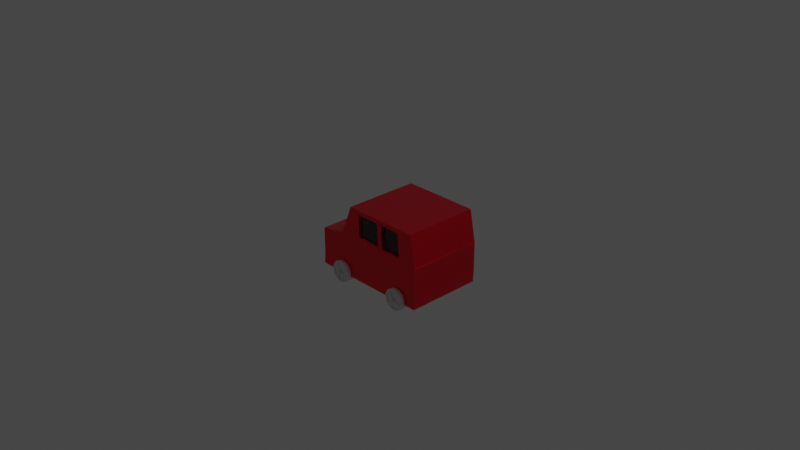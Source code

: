 # Source: car.blend  (saved by Blender 2.91.10; exported with 4.5.12 LTS)
import bpy
from mathutils import Matrix  # noqa: F401  (used for matrix-valued properties, if any)

bpy.ops.wm.read_factory_settings(use_empty=True)
scene = bpy.context.scene
scene.name = 'Scene'

# ---- collections
col_collection = bpy.data.collections.new('Collection'); scene.collection.children.link(col_collection)

# ---- materials (node trees are filled in below, after node groups)
mat_material = bpy.data.materials.new('Material')
mat_material.alpha_threshold = 0.0
mat_material.use_transparent_shadow = False
mat_material.line_color = (0.0, 0.0, 0.0, 1.0)
mat_glass = bpy.data.materials.new('Glass')
mat_glass.use_transparent_shadow = False

# ---- material node trees
mat_material.use_nodes = True; mat_material.node_tree.nodes.clear()
_N = mat_material.node_tree.nodes; _L = mat_material.node_tree.links
n0 = _N.new('ShaderNodeOutputMaterial'); n0.name = 'Material Output'; n0.location = (733, 300)
n1 = _N.new('ShaderNodeBsdfPrincipled'); n1.name = 'Principled BSDF'; n1.location = (443, 300)
n1.distribution = 'GGX'
n1.subsurface_method = 'BURLEY'
n1.inputs[1].default_value = 1.0
n1.inputs[2].default_value = 0.4
n1.inputs[3].default_value = 1.45
n1.inputs[19].default_value = 0.25
n1.inputs[27].default_value = (0.0, 0.0, 0.0, 1.0)
n1.inputs[28].default_value = 1.0
n2 = _N.new('ShaderNodeTexVoronoi'); n2.name = 'Voronoi Texture.001'; n2.location = (-226, -116)
n2.inputs[2].default_value = 1000.0
n3 = _N.new('ShaderNodeValToRGB'); n3.name = 'ColorRamp'; n3.location = (-19, 200)
while len(n3.color_ramp.elements) > 1: n3.color_ramp.elements.remove(n3.color_ramp.elements[-1])
n3.color_ramp.elements[0].position = 0.0; n3.color_ramp.elements[0].color = (1.0, 0.0, 0.0, 1.0)
_e = n3.color_ramp.elements.new(1.0); _e.color = (1.0, 0.007925, 0.06286, 1.0)
n4 = _N.new('ShaderNodeValToRGB'); n4.name = 'ColorRamp.001'; n4.location = (84, -52)
while len(n4.color_ramp.elements) > 1: n4.color_ramp.elements.remove(n4.color_ramp.elements[-1])
n4.color_ramp.elements[0].position = 0.0; n4.color_ramp.elements[0].color = (0.0, 0.0, 0.0, 1.0)
_e = n4.color_ramp.elements.new(1.0); _e.color = (1.0, 1.0, 1.0, 1.0)
n5 = _N.new('ShaderNodeLayerWeight'); n5.name = 'Layer Weight'; n5.location = (-275, 196)
_L.new(n1.outputs[0], n0.inputs[0])
_L.new(n3.outputs[0], n1.inputs[0])
_L.new(n2.outputs[1], n4.inputs[0])
_L.new(n5.outputs[1], n3.inputs[0])
n0.is_active_output = True
mat_glass.use_nodes = True; mat_glass.node_tree.nodes.clear()
_N = mat_glass.node_tree.nodes; _L = mat_glass.node_tree.links
n0 = _N.new('ShaderNodeOutputMaterial'); n0.name = 'Material Output'; n0.location = (231, 196)
n1 = _N.new('ShaderNodeBsdfGlass'); n1.name = 'Glass BSDF'; n1.location = (-40, 216)
n1.distribution = 'BECKMANN'
n1.inputs[1].default_value = 0.002
n1.inputs[2].default_value = 1.45
_L.new(n1.outputs[0], n0.inputs[0])
n0.is_active_output = True

# ---- world
world_world = bpy.data.worlds.new('World'); scene.world = world_world
world_world.use_nodes = True; world_world.node_tree.nodes.clear()
_N = world_world.node_tree.nodes; _L = world_world.node_tree.links
n0 = _N.new('ShaderNodeOutputWorld'); n0.name = 'World Output'; n0.location = (300, 300)
n1 = _N.new('ShaderNodeBackground'); n1.name = 'Background'; n1.location = (10, 300)
n1.inputs[0].default_value = (0.05088, 0.05088, 0.05088, 1.0)
_L.new(n1.outputs[0], n0.inputs[0])
n0.is_active_output = True
world_world.color = (0.05088, 0.05088, 0.05088)
world_world.use_sun_shadow = False
world_world.sun_shadow_jitter_overblur = 0.0

# ---- cameras
cam_camera = bpy.data.cameras.new('Camera')
cam_camera.clip_end = 100.0
cam_camera.ortho_scale = 7.314

# ---- lights
light_light = bpy.data.lights.new('Light', 'POINT')
light_light.transmission_factor = 0.0
light_light.energy = 1000.0
light_light.shadow_soft_size = 0.1
light_light.shadow_maximum_resolution = 0.006
light_light.use_absolute_resolution = True

# ---- meshes
me_cube = bpy.data.meshes.new('Cube')
me_cube.from_pydata([(0.8339, 1.0, 0.3977), (0.9217, 1.0, -0.3919), (0.8249, -1.0, 0.4101), (0.9109, -1.0, -0.4051), (-0.3396, 1.0, 0.3977), (-0.517, 1.0, -0.3662), (-0.3315, -1.0, 0.4101), (-0.5051, -1.0, -0.3797), (-1.0, 1.0, -1.574), (-1.0, -1.0, -1.574), (1.0, 1.0, -1.574), (1.0, -1.0, -1.574), (-1.04, 1.0, -0.6327), (-1.04, -1.0, -0.6327), (-1.04, 1.0, -1.562), (-1.04, -1.0, -1.562), (1.002, -1.0, -0.5161), (1.002, 1.0, -0.5161), (1.002, -1.0, -1.574), (1.002, 1.0, -1.574), (-1.012, 1.0, -1.919), (-1.012, -1.0, -1.919), (0.9876, 1.0, -1.919), (0.9876, -1.0, -1.919), (-1.053, 1.0, -1.907), (-1.053, -1.0, -1.907), (0.6138, 1.0, 0.3977), (1.0, 1.0, -0.5161), (-0.5954, 0.9599, -0.4481), (0.8985, 1.0, 0.5498), (-0.4058, 0.9599, 0.5105), (-0.5954, -0.9599, -0.4481), (-0.4058, -0.9599, 0.5105), (0.8985, -1.0, 0.5498), (1.0, -1.0, -0.5161), (0.628, 1.0, -0.3867), (-0.2684, 1.0, 0.3977), (-0.2697, 1.0, -0.3706), (0.1727, 1.0, 0.3977), (0.1792, 1.0, -0.3786), (0.1415, 1.0, -0.378), (0.2071, 1.0, -0.3791), (0.2054, 1.0, 0.3977), (0.1399, 1.0, 0.3977), (0.2054, 0.9047, 0.3977), (0.6138, 0.9047, 0.3977), (0.628, 0.9047, -0.3867), (0.1415, 0.9047, -0.378), (-0.2697, 0.9047, -0.3706), (-0.2684, 0.9047, 0.3977), (0.2071, 0.9047, -0.3791), (0.1399, 0.9047, 0.3977), (0.2054, 0.9609, 0.3977), (0.6138, 0.9609, 0.3977), (0.628, 0.9609, -0.3867), (0.1415, 0.9609, -0.378), (-0.2697, 0.9609, -0.3706), (-0.2684, 0.9609, 0.3977), (0.2071, 0.9609, -0.3791), (0.1399, 0.9609, 0.3977), (-0.6032, 1.0, -0.4874), (-0.6032, -1.0, -0.4874), (-0.398, -1.0, 0.5498), (-0.398, 1.0, 0.5498), (-0.6032, 1.0, -0.4874), (-0.6032, -1.0, -0.4874), (-0.398, -1.0, 0.5498), (-0.398, 1.0, 0.5498), (-0.5662, 0.9599, -0.4721), (-0.5662, -0.9599, -0.4721), (-0.3766, -0.9599, 0.4866), (-0.3766, 0.9599, 0.4866), (0.6381, -1.0, 0.4101), (0.6678, -1.0, -0.3994), (-0.2202, -1.0, 0.4101), (-0.2043, -1.0, -0.3851), (0.1737, -1.0, 0.4101), (0.1965, -1.0, -0.3923), (0.2138, -1.0, -0.3918), (0.1962, -1.0, 0.4101), (0.2804, -1.0, 0.4101), (0.2989, -1.0, -0.3929), (0.2989, -0.9386, -0.3929), (0.6678, -0.9386, -0.3994), (0.6381, -0.9386, 0.4101), (0.1962, -0.9386, 0.4101), (-0.2202, -0.9386, 0.4101), (-0.2043, -0.9386, -0.3851), (0.2138, -0.9386, -0.3918), (0.2804, -0.9386, 0.4101)], [], [(29, 63, 62, 33), (3, 2, 72, 73), (32, 30, 71, 70), (60, 27, 10, 8), (27, 29, 33, 34), (5, 4, 36, 37), (11, 9, 21, 23), (34, 61, 9, 11), (9, 61, 13, 15), (10, 27, 17, 19), (13, 12, 14, 15), (9, 15, 25, 21), (60, 8, 14, 12), (61, 60, 12, 13), (17, 16, 18, 19), (34, 11, 18, 16), (11, 10, 19, 18), (27, 34, 16, 17), (20, 22, 23, 21), (20, 21, 25, 24), (15, 14, 24, 25), (14, 8, 20, 24), (10, 11, 23, 22), (8, 10, 22, 20), (5, 37, 40, 39, 41, 35, 1, 27, 60), (1, 0, 29, 27), (4, 5, 60, 63), (0, 26, 42, 38, 43, 36, 4, 63, 29), (7, 6, 62, 61), (2, 3, 34, 33), (6, 74, 79, 76, 80, 72, 2, 33, 62), (3, 73, 81, 77, 78, 75, 7, 61, 34), (35, 26, 0, 1), (46, 50, 58, 54), (36, 43, 51, 49), (40, 43, 38, 42, 41, 39), (43, 40, 47, 51), (50, 44, 52, 58), (35, 41, 50, 46), (42, 26, 45, 44), (37, 36, 49, 48), (41, 42, 44, 50), (26, 35, 46, 45), (40, 37, 48, 47), (47, 48, 56, 55), (44, 45, 53, 52), (51, 47, 55, 59), (49, 51, 59, 57), (48, 49, 57, 56), (45, 46, 54, 53), (65, 64, 60, 61), (66, 65, 61, 62), (64, 67, 63, 60), (67, 66, 62, 63), (31, 28, 64, 65), (32, 31, 65, 66), (28, 30, 67, 64), (30, 32, 66, 67), (31, 32, 70, 69), (30, 28, 68, 71), (28, 31, 69, 68), (79, 74, 86, 85), (75, 74, 6, 7), (74, 75, 87, 86), (81, 80, 76, 79, 78, 77), (81, 73, 83, 82), (78, 79, 85, 88), (75, 78, 88, 87), (80, 81, 82, 89), (73, 72, 84, 83), (72, 80, 89, 84)])
_uv = me_cube.uv_layers.new(name='UVMap')
_uv.uv.foreach_set('vector', [0.625, 0.5, 0.875, 0.5, 0.875, 0.75, 0.625, 0.75, 0.3941, 0.7632, 0.6059, 0.7649, 0.6059, 0.8139, 0.3941, 0.8127, 0.6155, 0.005008, 0.6155, 0.245, 0.6155, 0.245, 0.6155, 0.005008, 0.375, 0.25, 0.375, 0.5, 0.375, 0.5, 0.375, 0.25, 0.375, 0.5, 0.625, 0.5, 0.625, 0.75, 0.375, 0.75, 0.392, 0.2617, 0.608, 0.2632, 0.608, 0.2767, 0.392, 0.3007, 0.375, 0.75, 0.375, 1.0, 0.375, 1.0, 0.375, 0.75, 0.375, 0.75, 0.375, 1.0, 0.375, 1.0, 0.375, 0.75, 0.375, 1.0, 0.375, 1.0, 0.375, 1.0, 0.375, 1.0, 0.375, 0.5, 0.375, 0.5, 0.375, 0.5, 0.375, 0.5, 0.375, 0.0, 0.375, 0.25, 0.375, 0.25, 0.375, 0.0, 0.375, 1.0, 0.375, 1.0, 0.375, 1.0, 0.375, 1.0, 0.375, 0.25, 0.375, 0.25, 0.375, 0.25, 0.375, 0.25, 0.375, 0.0, 0.375, 0.25, 0.375, 0.25, 0.375, 0.0, 0.375, 0.5, 0.375, 0.75, 0.375, 0.75, 0.375, 0.5, 0.375, 0.75, 0.375, 0.75, 0.375, 0.75, 0.375, 0.75, 0.375, 0.75, 0.375, 0.5, 0.375, 0.5, 0.375, 0.75, 0.375, 0.5, 0.375, 0.75, 0.375, 0.75, 0.375, 0.5, 0.125, 0.5, 0.375, 0.5, 0.375, 0.75, 0.125, 0.75, 0.125, 0.5, 0.125, 0.75, 0.125, 0.75, 0.125, 0.5, 0.375, 0.0, 0.375, 0.25, 0.375, 0.25, 0.375, 0.0, 0.375, 0.25, 0.375, 0.25, 0.375, 0.25, 0.375, 0.25, 0.375, 0.5, 0.375, 0.75, 0.375, 0.75, 0.375, 0.5, 0.375, 0.25, 0.375, 0.5, 0.375, 0.5, 0.375, 0.25, 0.392, 0.2617, 0.392, 0.3007, 0.3919, 0.3654, 0.3919, 0.3714, 0.3919, 0.3758, 0.3918, 0.4421, 0.3918, 0.4884, 0.375, 0.5, 0.375, 0.25, 0.3918, 0.4884, 0.6083, 0.4869, 0.625, 0.5, 0.375, 0.5, 0.608, 0.2632, 0.392, 0.2617, 0.375, 0.25, 0.625, 0.25, 0.6083, 0.4869, 0.6082, 0.445, 0.6081, 0.3671, 0.6081, 0.3609, 0.6081, 0.3546, 0.608, 0.2767, 0.608, 0.2632, 0.625, 0.25, 0.625, 0.5, 0.3944, 0.9867, 0.6056, 0.985, 0.625, 1.0, 0.375, 1.0, 0.6059, 0.7649, 0.3941, 0.7632, 0.375, 0.75, 0.625, 0.75, 0.6056, 0.985, 0.6056, 0.9638, 0.6057, 0.8936, 0.6057, 0.8888, 0.6058, 0.882, 0.6059, 0.8139, 0.6059, 0.7649, 0.625, 0.75, 0.625, 1.0, 0.3941, 0.7632, 0.3941, 0.8127, 0.3942, 0.8709, 0.3942, 0.876, 0.3942, 0.8807, 0.3943, 0.9392, 0.3944, 0.9867, 0.375, 1.0, 0.375, 0.75, 0.3918, 0.4421, 0.6082, 0.445, 0.6083, 0.4869, 0.3918, 0.4884, 0.3918, 0.4421, 0.3919, 0.3758, 0.3919, 0.3758, 0.3918, 0.4421, 0.608, 0.2767, 0.6081, 0.3546, 0.6081, 0.3546, 0.608, 0.2767, 0.3919, 0.3654, 0.6081, 0.3546, 0.6081, 0.3609, 0.6081, 0.3671, 0.3919, 0.3758, 0.3919, 0.3714, 0.6081, 0.3546, 0.3919, 0.3654, 0.3919, 0.3654, 0.6081, 0.3546, 0.3919, 0.3758, 0.6081, 0.3671, 0.6081, 0.3671, 0.3919, 0.3758, 0.3918, 0.4421, 0.3919, 0.3758, 0.3919, 0.3758, 0.3918, 0.4421, 0.6081, 0.3671, 0.6082, 0.445, 0.6082, 0.445, 0.6081, 0.3671, 0.392, 0.3007, 0.608, 0.2767, 0.608, 0.2767, 0.392, 0.3007, 0.3919, 0.3758, 0.6081, 0.3671, 0.6081, 0.3671, 0.3919, 0.3758, 0.6082, 0.445, 0.3918, 0.4421, 0.3918, 0.4421, 0.6082, 0.445, 0.3919, 0.3654, 0.392, 0.3007, 0.392, 0.3007, 0.3919, 0.3654, 0.3919, 0.3654, 0.392, 0.3007, 0.392, 0.3007, 0.3919, 0.3654, 0.6081, 0.3671, 0.6082, 0.445, 0.6082, 0.445, 0.6081, 0.3671, 0.6081, 0.3546, 0.3919, 0.3654, 0.3919, 0.3654, 0.6081, 0.3546, 0.608, 0.2767, 0.6081, 0.3546, 0.6081, 0.3546, 0.608, 0.2767, 0.392, 0.3007, 0.608, 0.2767, 0.608, 0.2767, 0.392, 0.3007, 0.6082, 0.445, 0.3918, 0.4421, 0.3918, 0.4421, 0.6082, 0.445, 0.375, 0.0, 0.375, 0.25, 0.375, 0.25, 0.375, 0.0, 0.625, 0.0, 0.375, 0.0, 0.375, 0.0, 0.625, 0.0, 0.375, 0.25, 0.625, 0.25, 0.625, 0.25, 0.375, 0.25, 0.625, 0.25, 0.625, 0.0, 0.625, 0.0, 0.625, 0.25, 0.3845, 0.005008, 0.3845, 0.245, 0.375, 0.25, 0.375, 0.0, 0.6155, 0.005008, 0.3845, 0.005008, 0.375, 0.0, 0.625, 0.0, 0.3845, 0.245, 0.6155, 0.245, 0.625, 0.25, 0.375, 0.25, 0.6155, 0.245, 0.6155, 0.005008, 0.625, 0.0, 0.625, 0.25, 0.3845, 0.005008, 0.6155, 0.005008, 0.6155, 0.005008, 0.3845, 0.005008, 0.6155, 0.245, 0.3845, 0.245, 0.3845, 0.245, 0.6155, 0.245, 0.3845, 0.245, 0.3845, 0.005008, 0.3845, 0.005008, 0.3845, 0.245, 0.6057, 0.8936, 0.6056, 0.9638, 0.6056, 0.9638, 0.6057, 0.8936, 0.3943, 0.9392, 0.6056, 0.9638, 0.6056, 0.985, 0.3944, 0.9867, 0.6056, 0.9638, 0.3943, 0.9392, 0.3943, 0.9392, 0.6056, 0.9638, 0.3942, 0.8709, 0.6058, 0.882, 0.6057, 0.8888, 0.6057, 0.8936, 0.3942, 0.8807, 0.3942, 0.876, 0.3942, 0.8709, 0.3941, 0.8127, 0.3941, 0.8127, 0.3942, 0.8709, 0.3942, 0.8807, 0.6057, 0.8936, 0.6057, 0.8936, 0.3942, 0.8807, 0.3943, 0.9392, 0.3942, 0.8807, 0.3942, 0.8807, 0.3943, 0.9392, 0.6058, 0.882, 0.3942, 0.8709, 0.3942, 0.8709, 0.6058, 0.882, 0.3941, 0.8127, 0.6059, 0.8139, 0.6059, 0.8139, 0.3941, 0.8127, 0.6059, 0.8139, 0.6058, 0.882, 0.6058, 0.882, 0.6059, 0.8139])
me_cube.materials.append(mat_material)
me_cube.use_remesh_preserve_volume = False
me_cube.use_remesh_preserve_attributes = False
me_cube.use_mirror_vertex_groups = False
me_cube.update()
me_cube_002 = bpy.data.meshes.new('Cube.002')
me_cube_002.from_pydata([(-0.5662, 0.9599, -0.4721), (-0.5662, -0.9599, -0.4721), (-0.3766, 0.9599, 0.4866), (-0.3766, -0.9599, 0.4866)], [], [(1, 3, 2, 0)])
_uv = me_cube_002.uv_layers.new(name='UVMap')
_uv.uv.foreach_set('vector', [0.3845, 0.005008, 0.6155, 0.005008, 0.6155, 0.245, 0.3845, 0.245])
me_cube_002.materials.append(mat_glass)
me_cube_002.use_remesh_preserve_volume = False
me_cube_002.use_remesh_preserve_attributes = False
me_cube_002.use_mirror_vertex_groups = False
me_cube_002.update()
me_cube_003 = bpy.data.meshes.new('Cube.003')
me_cube_003.from_pydata([(0.1962, -0.9386, 0.4101), (-0.2202, -0.9386, 0.4101), (0.2138, -0.9386, -0.3918), (-0.2043, -0.9386, -0.3851)], [], [(2, 0, 1, 3)])
_uv = me_cube_003.uv_layers.new(name='UVMap')
_uv.uv.foreach_set('vector', [0.3942, 0.8807, 0.6057, 0.8936, 0.6056, 0.9638, 0.3943, 0.9392])
me_cube_003.materials.append(mat_glass)
me_cube_003.use_remesh_preserve_volume = False
me_cube_003.use_remesh_preserve_attributes = False
me_cube_003.use_mirror_vertex_groups = False
me_cube_003.update()
me_cube_004 = bpy.data.meshes.new('Cube.004')
me_cube_004.from_pydata([(0.2989, -0.9386, -0.3929), (0.6678, -0.9386, -0.3994), (0.2804, -0.9386, 0.4101), (0.6381, -0.9386, 0.4101)], [], [(1, 3, 2, 0)])
_uv = me_cube_004.uv_layers.new(name='UVMap')
_uv.uv.foreach_set('vector', [0.3941, 0.8127, 0.6059, 0.8139, 0.6058, 0.882, 0.3942, 0.8709])
me_cube_004.materials.append(mat_glass)
me_cube_004.use_remesh_preserve_volume = False
me_cube_004.use_remesh_preserve_attributes = False
me_cube_004.use_mirror_vertex_groups = False
me_cube_004.update()
me_cube_005 = bpy.data.meshes.new('Cube.005')
me_cube_005.from_pydata([(0.2054, 0.9609, 0.3977), (0.6138, 0.9609, 0.3977), (0.2071, 0.9609, -0.3791), (0.628, 0.9609, -0.3867)], [], [(2, 0, 1, 3)])
_uv = me_cube_005.uv_layers.new(name='UVMap')
_uv.uv.foreach_set('vector', [0.3919, 0.3758, 0.6081, 0.3671, 0.6082, 0.445, 0.3918, 0.4421])
me_cube_005.materials.append(mat_glass)
me_cube_005.use_remesh_preserve_volume = False
me_cube_005.use_remesh_preserve_attributes = False
me_cube_005.use_mirror_vertex_groups = False
me_cube_005.update()
me_cube_006 = bpy.data.meshes.new('Cube.006')
me_cube_006.from_pydata([(0.1415, 0.9609, -0.378), (-0.2697, 0.9609, -0.3706), (0.1399, 0.9609, 0.3977), (-0.2684, 0.9609, 0.3977)], [], [(1, 3, 2, 0)])
_uv = me_cube_006.uv_layers.new(name='UVMap')
_uv.uv.foreach_set('vector', [0.392, 0.3007, 0.608, 0.2767, 0.6081, 0.3546, 0.3919, 0.3654])
me_cube_006.materials.append(mat_glass)
me_cube_006.use_remesh_preserve_volume = False
me_cube_006.use_remesh_preserve_attributes = False
me_cube_006.use_mirror_vertex_groups = False
me_cube_006.update()
me_cylinder_006 = bpy.data.meshes.new('Cylinder.006')
me_cylinder_006.from_pydata([(0.0, 1.0, -1.0), (-5.531e-08, 0.8551, 1.0), (0.1951, 0.9808, -1.0), (0.1668, 0.8387, 1.0), (0.3827, 0.9239, -1.0), (0.3272, 0.79, 1.0), (0.5556, 0.8315, -1.0), (0.4751, 0.711, 1.0), (0.7071, 0.7071, -1.0), (0.6047, 0.6047, 1.0), (0.8315, 0.5556, -1.0), (0.711, 0.4751, 1.0), (0.9239, 0.3827, -1.0), (0.79, 0.3272, 1.0), (0.9808, 0.1951, -1.0), (0.8387, 0.1668, 1.0), (1.0, 7.55e-08, -1.0), (0.8551, 5.326e-08, 1.0), (0.9808, -0.1951, -1.0), (0.8387, -0.1668, 1.0), (0.9239, -0.3827, -1.0), (0.79, -0.3272, 1.0), (0.8315, -0.5556, -1.0), (0.711, -0.4751, 1.0), (0.7071, -0.7071, -1.0), (0.6047, -0.6047, 1.0), (0.5556, -0.8315, -1.0), (0.4751, -0.711, 1.0), (0.3827, -0.9239, -1.0), (0.3272, -0.79, 1.0), (0.1951, -0.9808, -1.0), (0.1668, -0.8387, 1.0), (-3.258e-07, -1.0, -1.0), (-2.814e-07, -0.8551, 1.0), (-0.1951, -0.9808, -1.0), (-0.1668, -0.8387, 1.0), (-0.3827, -0.9239, -1.0), (-0.3272, -0.79, 1.0), (-0.5556, -0.8315, -1.0), (-0.4751, -0.711, 1.0), (-0.7071, -0.7071, -1.0), (-0.6047, -0.6047, 1.0), (-0.8315, -0.5556, -1.0), (-0.711, -0.4751, 1.0), (-0.9239, -0.3827, -1.0), (-0.79, -0.3272, 1.0), (-0.9808, -0.1951, -1.0), (-0.8387, -0.1668, 1.0), (-1.0, 9.656e-07, -1.0), (-0.8551, 8.333e-07, 1.0), (-0.9808, 0.1951, -1.0), (-0.8387, 0.1668, 1.0), (-0.9239, 0.3827, -1.0), (-0.79, 0.3272, 1.0), (-0.8315, 0.5556, -1.0), (-0.711, 0.4751, 1.0), (-0.7071, 0.7071, -1.0), (-0.6047, 0.6047, 1.0), (-0.5556, 0.8315, -1.0), (-0.4751, 0.711, 1.0), (-0.3827, 0.9239, -1.0), (-0.3272, 0.79, 1.0), (-0.1951, 0.9808, -1.0), (-0.1668, 0.8387, 1.0), (0.1951, 0.9808, 1.0), (0.0, 1.0, 1.0), (0.3827, 0.9239, 1.0), (0.5556, 0.8315, 1.0), (0.7071, 0.7071, 1.0), (0.8315, 0.5556, 1.0), (0.9239, 0.3827, 1.0), (0.9808, 0.1951, 1.0), (1.0, 7.55e-08, 1.0), (0.9808, -0.1951, 1.0), (0.9239, -0.3827, 1.0), (0.8315, -0.5556, 1.0), (0.7071, -0.7071, 1.0), (0.5556, -0.8315, 1.0), (0.3827, -0.9239, 1.0), (0.1951, -0.9808, 1.0), (-3.258e-07, -1.0, 1.0), (-0.1951, -0.9808, 1.0), (-0.3827, -0.9239, 1.0), (-0.5556, -0.8315, 1.0), (-0.7071, -0.7071, 1.0), (-0.8315, -0.5556, 1.0), (-0.9239, -0.3827, 1.0), (-0.9808, -0.1951, 1.0), (-1.0, 9.656e-07, 1.0), (-0.9808, 0.1951, 1.0), (-0.9239, 0.3827, 1.0), (-0.8315, 0.5556, 1.0), (-0.7071, 0.7071, 1.0), (-0.5556, 0.8315, 1.0), (-0.3827, 0.9239, 1.0), (-0.1951, 0.9808, 1.0), (0.1692, 0.8507, 1.134), (-6.995e-07, 0.8674, 1.134), (0.3319, 0.8013, 1.134), (0.4819, 0.7212, 1.134), (0.6133, 0.6133, 1.134), (0.7212, 0.4819, 1.134), (0.8013, 0.3319, 1.134), (0.8507, 0.1692, 1.134), (0.8674, 4.794e-08, 1.134), (0.8507, -0.1692, 1.134), (0.8013, -0.3319, 1.134), (0.7212, -0.4819, 1.134), (0.6133, -0.6133, 1.134), (0.4819, -0.7212, 1.134), (0.3319, -0.8013, 1.134), (0.1692, -0.8507, 1.134), (-3.001e-07, -0.8674, 1.134), (-0.1692, -0.8507, 1.134), (-0.3319, -0.8013, 1.134), (-0.4819, -0.7212, 1.134), (-0.6133, -0.6133, 1.134), (-0.7212, -0.4819, 1.134), (-0.8013, -0.3319, 1.134), (-0.8507, -0.1692, 1.134), (-0.8674, 8.635e-07, 1.134), (-0.8507, 0.1692, 1.134), (-0.8013, 0.3319, 1.134), (-0.7212, 0.4819, 1.134), (-0.6133, 0.6133, 1.134), (-0.4819, 0.7212, 1.134), (-0.3319, 0.8013, 1.134), (-0.1692, 0.8507, 1.134), (-0.009179, -0.03743, 1.134), (-0.8033, 0.3254, 1.134), (0.3262, 0.8031, 1.134), (0.1692, 0.8507, 0.7949), (-6.962e-07, 0.8674, 0.7949), (0.3262, 0.8031, 0.7949), (0.8013, 0.3319, 0.7949), (0.7212, 0.4819, 0.7949), (0.8507, 0.1692, 0.7949), (0.8674, 4.794e-08, 0.7949), (0.8507, -0.1692, 0.7949), (0.8013, -0.3319, 0.7949), (0.3319, -0.8013, 0.7949), (0.4819, -0.7212, 0.7949), (0.1692, -0.8507, 0.7949), (-2.968e-07, -0.8674, 0.7949), (-0.1692, -0.8507, 0.7949), (-0.3319, -0.8013, 0.7949), (-0.8013, -0.3319, 0.7949), (-0.7212, -0.4819, 0.7949), (-0.8507, -0.1692, 0.7949), (-0.8674, 8.635e-07, 0.7949), (-0.8507, 0.1692, 0.7949), (-0.8033, 0.3254, 0.7949), (-0.3319, 0.8013, 0.7949), (-0.4819, 0.7212, 0.7949), (-0.1692, 0.8507, 0.7949), (-0.009179, -0.03743, 0.7949), (0.6133, 0.6133, 0.9785), (0.4819, 0.7212, 0.9785), (0.6133, -0.6133, 0.9785), (0.7212, -0.4819, 0.9785), (-0.6133, -0.6133, 0.9785), (-0.4819, -0.7212, 0.9785), (-0.6133, 0.6133, 0.9785), (-0.7212, 0.4819, 0.9785), (-0.009179, -0.03743, 0.9785)], [], [(0, 65, 64, 2), (2, 64, 66, 4), (4, 66, 67, 6), (6, 67, 68, 8), (8, 68, 69, 10), (10, 69, 70, 12), (12, 70, 71, 14), (14, 71, 72, 16), (16, 72, 73, 18), (18, 73, 74, 20), (20, 74, 75, 22), (22, 75, 76, 24), (24, 76, 77, 26), (26, 77, 78, 28), (28, 78, 79, 30), (30, 79, 80, 32), (32, 80, 81, 34), (34, 81, 82, 36), (36, 82, 83, 38), (38, 83, 84, 40), (40, 84, 85, 42), (42, 85, 86, 44), (44, 86, 87, 46), (46, 87, 88, 48), (48, 88, 89, 50), (50, 89, 90, 52), (52, 90, 91, 54), (54, 91, 92, 56), (56, 92, 93, 58), (58, 93, 94, 60), (13, 11, 101, 102), (60, 94, 95, 62), (62, 95, 65, 0), (0, 2, 4, 6, 8, 10, 12, 14, 16, 18, 20, 22, 24, 26, 28, 30, 32, 34, 36, 38, 40, 42, 44, 46, 48, 50, 52, 54, 56, 58, 60, 62), (1, 3, 64, 65), (3, 5, 66, 64), (5, 7, 67, 66), (7, 9, 68, 67), (9, 11, 69, 68), (11, 13, 70, 69), (13, 15, 71, 70), (15, 17, 72, 71), (17, 19, 73, 72), (19, 21, 74, 73), (21, 23, 75, 74), (23, 25, 76, 75), (25, 27, 77, 76), (27, 29, 78, 77), (29, 31, 79, 78), (31, 33, 80, 79), (33, 35, 81, 80), (35, 37, 82, 81), (37, 39, 83, 82), (39, 41, 84, 83), (41, 43, 85, 84), (43, 45, 86, 85), (45, 47, 87, 86), (47, 49, 88, 87), (49, 51, 89, 88), (51, 53, 90, 89), (53, 55, 91, 90), (55, 57, 92, 91), (57, 59, 93, 92), (59, 61, 94, 93), (61, 63, 95, 94), (63, 1, 65, 95), (125, 128, 155, 153), (41, 39, 115, 116), (15, 13, 102, 103), (43, 41, 116, 117), (17, 15, 103, 104), (45, 43, 117, 118), (19, 17, 104, 105), (47, 45, 118, 119), (21, 19, 105, 106), (49, 47, 119, 120), (23, 21, 106, 107), (51, 49, 120, 121), (25, 23, 107, 108), (53, 51, 121, 129, 122), (27, 25, 108, 109), (55, 53, 122, 123), (29, 27, 109, 110), (3, 1, 97, 96), (57, 55, 123, 124), (31, 29, 110, 111), (5, 3, 96, 130, 98), (59, 57, 124, 125), (33, 31, 111, 112), (7, 5, 98, 99), (61, 59, 125, 126), (35, 33, 112, 113), (9, 7, 99, 100), (63, 61, 126, 127), (37, 35, 113, 114), (11, 9, 100, 101), (1, 63, 127, 97), (39, 37, 114, 115), (100, 99, 157, 156), (100, 128, 101), (128, 124, 162, 164), (108, 128, 109), (123, 128, 164, 163), (116, 128, 117), (128, 108, 158, 164), (121, 120, 149, 150), (129, 128, 123, 122), (131, 132, 154, 152, 153, 155, 133), (101, 128, 155, 135), (106, 128, 107), (130, 128, 99, 98), (128, 125, 124), (120, 119, 148, 149), (114, 128, 115), (147, 155, 151, 150, 149, 148, 146), (135, 155, 139, 138, 137, 136, 134), (141, 155, 145, 144, 143, 142, 140), (129, 121, 150, 151), (128, 130, 133, 155), (128, 114, 145, 155), (110, 109, 141, 140), (96, 97, 132, 131), (109, 128, 155, 141), (111, 110, 140, 142), (130, 96, 131, 133), (112, 111, 142, 143), (126, 125, 153, 152), (113, 112, 143, 144), (127, 126, 152, 154), (114, 113, 144, 145), (97, 127, 154, 132), (102, 101, 135, 134), (117, 128, 155, 147), (103, 102, 134, 136), (104, 103, 136, 137), (128, 129, 151, 155), (118, 117, 147, 146), (105, 104, 137, 138), (119, 118, 146, 148), (128, 106, 139, 155), (106, 105, 138, 139), (157, 164, 156), (159, 164, 158), (161, 164, 160), (163, 164, 162), (124, 123, 163, 162), (107, 128, 164, 159), (128, 116, 160, 164), (108, 107, 159, 158), (128, 100, 156, 164), (115, 128, 164, 161), (99, 128, 164, 157), (116, 115, 161, 160)])
_uv = me_cylinder_006.uv_layers.new(name='UVMap')
_uv.uv.foreach_set('vector', [1.0, 0.5, 1.0, 1.0, 0.9688, 1.0, 0.9688, 0.5, 0.9688, 0.5, 0.9688, 1.0, 0.9375, 1.0, 0.9375, 0.5, 0.9375, 0.5, 0.9375, 1.0, 0.9062, 1.0, 0.9062, 0.5, 0.9062, 0.5, 0.9062, 1.0, 0.875, 1.0, 0.875, 0.5, 0.875, 0.5, 0.875, 1.0, 0.8438, 1.0, 0.8438, 0.5, 0.8438, 0.5, 0.8438, 1.0, 0.8125, 1.0, 0.8125, 0.5, 0.8125, 0.5, 0.8125, 1.0, 0.7812, 1.0, 0.7812, 0.5, 0.7812, 0.5, 0.7812, 1.0, 0.75, 1.0, 0.75, 0.5, 0.75, 0.5, 0.75, 1.0, 0.7188, 1.0, 0.7188, 0.5, 0.7188, 0.5, 0.7188, 1.0, 0.6875, 1.0, 0.6875, 0.5, 0.6875, 0.5, 0.6875, 1.0, 0.6562, 1.0, 0.6562, 0.5, 0.6562, 0.5, 0.6562, 1.0, 0.625, 1.0, 0.625, 0.5, 0.625, 0.5, 0.625, 1.0, 0.5938, 1.0, 0.5938, 0.5, 0.5938, 0.5, 0.5938, 1.0, 0.5625, 1.0, 0.5625, 0.5, 0.5625, 0.5, 0.5625, 1.0, 0.5312, 1.0, 0.5312, 0.5, 0.5312, 0.5, 0.5312, 1.0, 0.5, 1.0, 0.5, 0.5, 0.5, 0.5, 0.5, 1.0, 0.4688, 1.0, 0.4688, 0.5, 0.4688, 0.5, 0.4688, 1.0, 0.4375, 1.0, 0.4375, 0.5, 0.4375, 0.5, 0.4375, 1.0, 0.4062, 1.0, 0.4062, 0.5, 0.4062, 0.5, 0.4062, 1.0, 0.375, 1.0, 0.375, 0.5, 0.375, 0.5, 0.375, 1.0, 0.3438, 1.0, 0.3438, 0.5, 0.3438, 0.5, 0.3438, 1.0, 0.3125, 1.0, 0.3125, 0.5, 0.3125, 0.5, 0.3125, 1.0, 0.2812, 1.0, 0.2812, 0.5, 0.2812, 0.5, 0.2812, 1.0, 0.25, 1.0, 0.25, 0.5, 0.25, 0.5, 0.25, 1.0, 0.2188, 1.0, 0.2188, 0.5, 0.2188, 0.5, 0.2188, 1.0, 0.1875, 1.0, 0.1875, 0.5, 0.1875, 0.5, 0.1875, 1.0, 0.1562, 1.0, 0.1562, 0.5, 0.1562, 0.5, 0.1562, 1.0, 0.125, 1.0, 0.125, 0.5, 0.125, 0.5, 0.125, 1.0, 0.09375, 1.0, 0.09375, 0.5, 0.09375, 0.5, 0.09375, 1.0, 0.0625, 1.0, 0.0625, 0.5, 0.4396, 0.3285, 0.4206, 0.364, 0.4206, 0.364, 0.4396, 0.3285, 0.0625, 0.5, 0.0625, 1.0, 0.03125, 1.0, 0.03125, 0.5, 0.03125, 0.5, 0.03125, 1.0, 0.0, 1.0, 0.0, 0.5, 0.75, 0.49, 0.7968, 0.4854, 0.8418, 0.4717, 0.8833, 0.4496, 0.9197, 0.4197, 0.9496, 0.3833, 0.9717, 0.3418, 0.9854, 0.2968, 0.99, 0.25, 0.9854, 0.2032, 0.9717, 0.1582, 0.9496, 0.1167, 0.9197, 0.08029, 0.8833, 0.05045, 0.8418, 0.02827, 0.7968, 0.01461, 0.75, 0.01, 0.7032, 0.01461, 0.6582, 0.02827, 0.6167, 0.05045, 0.5803, 0.08029, 0.5504, 0.1167, 0.5283, 0.1582, 0.5146, 0.2032, 0.51, 0.25, 0.5146, 0.2968, 0.5283, 0.3418, 0.5504, 0.3833, 0.5803, 0.4197, 0.6167, 0.4496, 0.6582, 0.4717, 0.7032, 0.4854, 0.25, 0.4552, 0.29, 0.4513, 0.2968, 0.4854, 0.25, 0.49, 0.29, 0.4513, 0.3285, 0.4396, 0.3418, 0.4717, 0.2968, 0.4854, 0.3285, 0.4396, 0.364, 0.4206, 0.3833, 0.4496, 0.3418, 0.4717, 0.364, 0.4206, 0.3951, 0.3951, 0.4197, 0.4197, 0.3833, 0.4496, 0.3951, 0.3951, 0.4206, 0.364, 0.4496, 0.3833, 0.4197, 0.4197, 0.4206, 0.364, 0.4396, 0.3285, 0.4717, 0.3418, 0.4496, 0.3833, 0.4396, 0.3285, 0.4513, 0.29, 0.4854, 0.2968, 0.4717, 0.3418, 0.4513, 0.29, 0.4552, 0.25, 0.49, 0.25, 0.4854, 0.2968, 0.4552, 0.25, 0.4513, 0.21, 0.4854, 0.2032, 0.49, 0.25, 0.4513, 0.21, 0.4396, 0.1715, 0.4717, 0.1582, 0.4854, 0.2032, 0.4396, 0.1715, 0.4206, 0.136, 0.4496, 0.1167, 0.4717, 0.1582, 0.4206, 0.136, 0.3951, 0.1049, 0.4197, 0.08029, 0.4496, 0.1167, 0.3951, 0.1049, 0.364, 0.07936, 0.3833, 0.05045, 0.4197, 0.08029, 0.364, 0.07936, 0.3285, 0.06039, 0.3418, 0.02827, 0.3833, 0.05045, 0.3285, 0.06039, 0.29, 0.04871, 0.2968, 0.01461, 0.3418, 0.02827, 0.29, 0.04871, 0.25, 0.04477, 0.25, 0.01, 0.2968, 0.01461, 0.25, 0.04477, 0.21, 0.04871, 0.2032, 0.01461, 0.25, 0.01, 0.21, 0.04871, 0.1715, 0.06039, 0.1582, 0.02827, 0.2032, 0.01461, 0.1715, 0.06039, 0.136, 0.07936, 0.1167, 0.05045, 0.1582, 0.02827, 0.136, 0.07936, 0.1049, 0.1049, 0.08029, 0.08029, 0.1167, 0.05045, 0.1049, 0.1049, 0.07936, 0.136, 0.05045, 0.1167, 0.08029, 0.08029, 0.07936, 0.136, 0.06039, 0.1715, 0.02827, 0.1582, 0.05045, 0.1167, 0.06039, 0.1715, 0.04871, 0.21, 0.01461, 0.2032, 0.02827, 0.1582, 0.04871, 0.21, 0.04477, 0.25, 0.01, 0.25, 0.01461, 0.2032, 0.04477, 0.25, 0.04871, 0.29, 0.01461, 0.2968, 0.01, 0.25, 0.04871, 0.29, 0.06039, 0.3285, 0.02827, 0.3418, 0.01461, 0.2968, 0.06039, 0.3285, 0.07936, 0.364, 0.05045, 0.3833, 0.02827, 0.3418, 0.07936, 0.364, 0.1049, 0.3951, 0.08029, 0.4197, 0.05045, 0.3833, 0.1049, 0.3951, 0.136, 0.4206, 0.1167, 0.4496, 0.08029, 0.4197, 0.136, 0.4206, 0.1715, 0.4396, 0.1582, 0.4717, 0.1167, 0.4496, 0.1715, 0.4396, 0.21, 0.4513, 0.2032, 0.4854, 0.1582, 0.4717, 0.21, 0.4513, 0.25, 0.4552, 0.25, 0.49, 0.2032, 0.4854, 0.136, 0.4206, 0.2478, 0.2411, 0.2478, 0.2411, 0.136, 0.4206, 0.1049, 0.1049, 0.136, 0.07936, 0.136, 0.07936, 0.1049, 0.1049, 0.4513, 0.29, 0.4396, 0.3285, 0.4396, 0.3285, 0.4513, 0.29, 0.07936, 0.136, 0.1049, 0.1049, 0.1049, 0.1049, 0.07936, 0.136, 0.4552, 0.25, 0.4513, 0.29, 0.4513, 0.29, 0.4552, 0.25, 0.06039, 0.1715, 0.07936, 0.136, 0.07936, 0.136, 0.06039, 0.1715, 0.4513, 0.21, 0.4552, 0.25, 0.4552, 0.25, 0.4513, 0.21, 0.04871, 0.21, 0.06039, 0.1715, 0.06039, 0.1715, 0.04871, 0.21, 0.4396, 0.1715, 0.4513, 0.21, 0.4513, 0.21, 0.4396, 0.1715, 0.04477, 0.25, 0.04871, 0.21, 0.04871, 0.21, 0.04477, 0.25, 0.4206, 0.136, 0.4396, 0.1715, 0.4396, 0.1715, 0.4206, 0.136, 0.04871, 0.29, 0.04477, 0.25, 0.04477, 0.25, 0.04871, 0.29, 0.3951, 0.1049, 0.4206, 0.136, 0.4206, 0.136, 0.3951, 0.1049, 0.06039, 0.3285, 0.04871, 0.29, 0.04871, 0.29, 0.05992, 0.327, 0.06039, 0.3285, 0.364, 0.07936, 0.3951, 0.1049, 0.3951, 0.1049, 0.364, 0.07936, 0.07936, 0.364, 0.06039, 0.3285, 0.06039, 0.3285, 0.07936, 0.364, 0.3285, 0.06039, 0.364, 0.07936, 0.364, 0.07936, 0.3285, 0.06039, 0.29, 0.4513, 0.25, 0.4552, 0.25, 0.4552, 0.29, 0.4513, 0.1049, 0.3951, 0.07936, 0.364, 0.07936, 0.364, 0.1049, 0.3951, 0.29, 0.04871, 0.3285, 0.06039, 0.3285, 0.06039, 0.29, 0.04871, 0.3285, 0.4396, 0.29, 0.4513, 0.29, 0.4513, 0.3272, 0.44, 0.3285, 0.4396, 0.136, 0.4206, 0.1049, 0.3951, 0.1049, 0.3951, 0.136, 0.4206, 0.25, 0.04477, 0.29, 0.04871, 0.29, 0.04871, 0.25, 0.04477, 0.364, 0.4206, 0.3285, 0.4396, 0.3285, 0.4396, 0.364, 0.4206, 0.1715, 0.4396, 0.136, 0.4206, 0.136, 0.4206, 0.1715, 0.4396, 0.21, 0.04871, 0.25, 0.04477, 0.25, 0.04477, 0.21, 0.04871, 0.3951, 0.3951, 0.364, 0.4206, 0.364, 0.4206, 0.3951, 0.3951, 0.21, 0.4513, 0.1715, 0.4396, 0.1715, 0.4396, 0.21, 0.4513, 0.1715, 0.06039, 0.21, 0.04871, 0.21, 0.04871, 0.1715, 0.06039, 0.4206, 0.364, 0.3951, 0.3951, 0.3951, 0.3951, 0.4206, 0.364, 0.25, 0.4552, 0.21, 0.4513, 0.21, 0.4513, 0.25, 0.4552, 0.136, 0.07936, 0.1715, 0.06039, 0.1715, 0.06039, 0.136, 0.07936, 0.3951, 0.3951, 0.364, 0.4206, 0.364, 0.4206, 0.3951, 0.3951, 0.3951, 0.3951, 0.2478, 0.2411, 0.4206, 0.364, 0.2478, 0.2411, 0.1049, 0.3951, 0.1049, 0.3951, 0.2478, 0.2411, 0.3951, 0.1049, 0.2478, 0.2411, 0.364, 0.07936, 0.07936, 0.364, 0.2478, 0.2411, 0.2478, 0.2411, 0.07936, 0.364, 0.1049, 0.1049, 0.2478, 0.2411, 0.07936, 0.136, 0.2478, 0.2411, 0.3951, 0.1049, 0.3951, 0.1049, 0.2478, 0.2411, 0.04871, 0.29, 0.04477, 0.25, 0.04477, 0.25, 0.04871, 0.29, 0.05992, 0.327, 0.2478, 0.2411, 0.07936, 0.364, 0.06039, 0.3285, 0.29, 0.4513, 0.25, 0.4552, 0.21, 0.4513, 0.1715, 0.4396, 0.136, 0.4206, 0.2478, 0.2411, 0.3272, 0.44, 0.4206, 0.364, 0.2478, 0.2411, 0.2478, 0.2411, 0.4206, 0.364, 0.4396, 0.1715, 0.2478, 0.2411, 0.4206, 0.136, 0.3272, 0.44, 0.2478, 0.2411, 0.364, 0.4206, 0.3285, 0.4396, 0.2478, 0.2411, 0.136, 0.4206, 0.1049, 0.3951, 0.04477, 0.25, 0.04871, 0.21, 0.04871, 0.21, 0.04477, 0.25, 0.1715, 0.06039, 0.2478, 0.2411, 0.136, 0.07936, 0.07936, 0.136, 0.2478, 0.2411, 0.05992, 0.327, 0.04871, 0.29, 0.04477, 0.25, 0.04871, 0.21, 0.06039, 0.1715, 0.4206, 0.364, 0.2478, 0.2411, 0.4396, 0.1715, 0.4513, 0.21, 0.4552, 0.25, 0.4513, 0.29, 0.4396, 0.3285, 0.364, 0.07936, 0.2478, 0.2411, 0.1715, 0.06039, 0.21, 0.04871, 0.25, 0.04477, 0.29, 0.04871, 0.3285, 0.06039, 0.05992, 0.327, 0.04871, 0.29, 0.04871, 0.29, 0.05992, 0.327, 0.2478, 0.2411, 0.3272, 0.44, 0.3272, 0.44, 0.2478, 0.2411, 0.2478, 0.2411, 0.1715, 0.06039, 0.1715, 0.06039, 0.2478, 0.2411, 0.3285, 0.06039, 0.364, 0.07936, 0.364, 0.07936, 0.3285, 0.06039, 0.29, 0.4513, 0.25, 0.4552, 0.25, 0.4552, 0.29, 0.4513, 0.364, 0.07936, 0.2478, 0.2411, 0.2478, 0.2411, 0.364, 0.07936, 0.29, 0.04871, 0.3285, 0.06039, 0.3285, 0.06039, 0.29, 0.04871, 0.3272, 0.44, 0.29, 0.4513, 0.29, 0.4513, 0.3272, 0.44, 0.25, 0.04477, 0.29, 0.04871, 0.29, 0.04871, 0.25, 0.04477, 0.1715, 0.4396, 0.136, 0.4206, 0.136, 0.4206, 0.1715, 0.4396, 0.21, 0.04871, 0.25, 0.04477, 0.25, 0.04477, 0.21, 0.04871, 0.21, 0.4513, 0.1715, 0.4396, 0.1715, 0.4396, 0.21, 0.4513, 0.1715, 0.06039, 0.21, 0.04871, 0.21, 0.04871, 0.1715, 0.06039, 0.25, 0.4552, 0.21, 0.4513, 0.21, 0.4513, 0.25, 0.4552, 0.4396, 0.3285, 0.4206, 0.364, 0.4206, 0.364, 0.4396, 0.3285, 0.07936, 0.136, 0.2478, 0.2411, 0.2478, 0.2411, 0.07936, 0.136, 0.4513, 0.29, 0.4396, 0.3285, 0.4396, 0.3285, 0.4513, 0.29, 0.4552, 0.25, 0.4513, 0.29, 0.4513, 0.29, 0.4552, 0.25, 0.2478, 0.2411, 0.05992, 0.327, 0.05992, 0.327, 0.2478, 0.2411, 0.06039, 0.1715, 0.07936, 0.136, 0.07936, 0.136, 0.06039, 0.1715, 0.4513, 0.21, 0.4552, 0.25, 0.4552, 0.25, 0.4513, 0.21, 0.04871, 0.21, 0.06039, 0.1715, 0.06039, 0.1715, 0.04871, 0.21, 0.2478, 0.2411, 0.4396, 0.1715, 0.4396, 0.1715, 0.2478, 0.2411, 0.4396, 0.1715, 0.4513, 0.21, 0.4513, 0.21, 0.4396, 0.1715, 0.364, 0.4206, 0.2478, 0.2411, 0.3951, 0.3951, 0.4206, 0.136, 0.2478, 0.2411, 0.3951, 0.1049, 0.136, 0.07936, 0.2478, 0.2411, 0.1049, 0.1049, 0.07936, 0.364, 0.2478, 0.2411, 0.1049, 0.3951, 0.1049, 0.3951, 0.07936, 0.364, 0.07936, 0.364, 0.1049, 0.3951, 0.4206, 0.136, 0.2478, 0.2411, 0.2478, 0.2411, 0.4206, 0.136, 0.2478, 0.2411, 0.1049, 0.1049, 0.1049, 0.1049, 0.2478, 0.2411, 0.3951, 0.1049, 0.4206, 0.136, 0.4206, 0.136, 0.3951, 0.1049, 0.2478, 0.2411, 0.3951, 0.3951, 0.3951, 0.3951, 0.2478, 0.2411, 0.136, 0.07936, 0.2478, 0.2411, 0.2478, 0.2411, 0.136, 0.07936, 0.364, 0.4206, 0.2478, 0.2411, 0.2478, 0.2411, 0.364, 0.4206, 0.1049, 0.1049, 0.136, 0.07936, 0.136, 0.07936, 0.1049, 0.1049])
me_cylinder_006.use_remesh_fix_poles = True
me_cylinder_006.use_remesh_preserve_attributes = False
me_cylinder_006.use_mirror_vertex_groups = False
me_cylinder_006.update()
me_cylinder_001 = bpy.data.meshes.new('Cylinder.001')
me_cylinder_001.from_pydata([(0.0, 1.0, -1.0), (-5.531e-08, 0.8551, 1.0), (0.1951, 0.9808, -1.0), (0.1668, 0.8387, 1.0), (0.3827, 0.9239, -1.0), (0.3272, 0.79, 1.0), (0.5556, 0.8315, -1.0), (0.4751, 0.711, 1.0), (0.7071, 0.7071, -1.0), (0.6047, 0.6047, 1.0), (0.8315, 0.5556, -1.0), (0.711, 0.4751, 1.0), (0.9239, 0.3827, -1.0), (0.79, 0.3272, 1.0), (0.9808, 0.1951, -1.0), (0.8387, 0.1668, 1.0), (1.0, 7.55e-08, -1.0), (0.8551, 5.326e-08, 1.0), (0.9808, -0.1951, -1.0), (0.8387, -0.1668, 1.0), (0.9239, -0.3827, -1.0), (0.79, -0.3272, 1.0), (0.8315, -0.5556, -1.0), (0.711, -0.4751, 1.0), (0.7071, -0.7071, -1.0), (0.6047, -0.6047, 1.0), (0.5556, -0.8315, -1.0), (0.4751, -0.711, 1.0), (0.3827, -0.9239, -1.0), (0.3272, -0.79, 1.0), (0.1951, -0.9808, -1.0), (0.1668, -0.8387, 1.0), (-3.258e-07, -1.0, -1.0), (-2.814e-07, -0.8551, 1.0), (-0.1951, -0.9808, -1.0), (-0.1668, -0.8387, 1.0), (-0.3827, -0.9239, -1.0), (-0.3272, -0.79, 1.0), (-0.5556, -0.8315, -1.0), (-0.4751, -0.711, 1.0), (-0.7071, -0.7071, -1.0), (-0.6047, -0.6047, 1.0), (-0.8315, -0.5556, -1.0), (-0.711, -0.4751, 1.0), (-0.9239, -0.3827, -1.0), (-0.79, -0.3272, 1.0), (-0.9808, -0.1951, -1.0), (-0.8387, -0.1668, 1.0), (-1.0, 9.656e-07, -1.0), (-0.8551, 8.333e-07, 1.0), (-0.9808, 0.1951, -1.0), (-0.8387, 0.1668, 1.0), (-0.9239, 0.3827, -1.0), (-0.79, 0.3272, 1.0), (-0.8315, 0.5556, -1.0), (-0.711, 0.4751, 1.0), (-0.7071, 0.7071, -1.0), (-0.6047, 0.6047, 1.0), (-0.5556, 0.8315, -1.0), (-0.4751, 0.711, 1.0), (-0.3827, 0.9239, -1.0), (-0.3272, 0.79, 1.0), (-0.1951, 0.9808, -1.0), (-0.1668, 0.8387, 1.0), (0.1951, 0.9808, 1.0), (0.0, 1.0, 1.0), (0.3827, 0.9239, 1.0), (0.5556, 0.8315, 1.0), (0.7071, 0.7071, 1.0), (0.8315, 0.5556, 1.0), (0.9239, 0.3827, 1.0), (0.9808, 0.1951, 1.0), (1.0, 7.55e-08, 1.0), (0.9808, -0.1951, 1.0), (0.9239, -0.3827, 1.0), (0.8315, -0.5556, 1.0), (0.7071, -0.7071, 1.0), (0.5556, -0.8315, 1.0), (0.3827, -0.9239, 1.0), (0.1951, -0.9808, 1.0), (-3.258e-07, -1.0, 1.0), (-0.1951, -0.9808, 1.0), (-0.3827, -0.9239, 1.0), (-0.5556, -0.8315, 1.0), (-0.7071, -0.7071, 1.0), (-0.8315, -0.5556, 1.0), (-0.9239, -0.3827, 1.0), (-0.9808, -0.1951, 1.0), (-1.0, 9.656e-07, 1.0), (-0.9808, 0.1951, 1.0), (-0.9239, 0.3827, 1.0), (-0.8315, 0.5556, 1.0), (-0.7071, 0.7071, 1.0), (-0.5556, 0.8315, 1.0), (-0.3827, 0.9239, 1.0), (-0.1951, 0.9808, 1.0), (0.1692, 0.8507, 1.134), (-6.995e-07, 0.8674, 1.134), (0.3319, 0.8013, 1.134), (0.4819, 0.7212, 1.134), (0.6133, 0.6133, 1.134), (0.7212, 0.4819, 1.134), (0.8013, 0.3319, 1.134), (0.8507, 0.1692, 1.134), (0.8674, 4.794e-08, 1.134), (0.8507, -0.1692, 1.134), (0.8013, -0.3319, 1.134), (0.7212, -0.4819, 1.134), (0.6133, -0.6133, 1.134), (0.4819, -0.7212, 1.134), (0.3319, -0.8013, 1.134), (0.1692, -0.8507, 1.134), (-3.001e-07, -0.8674, 1.134), (-0.1692, -0.8507, 1.134), (-0.3319, -0.8013, 1.134), (-0.4819, -0.7212, 1.134), (-0.6133, -0.6133, 1.134), (-0.7212, -0.4819, 1.134), (-0.8013, -0.3319, 1.134), (-0.8507, -0.1692, 1.134), (-0.8674, 8.635e-07, 1.134), (-0.8507, 0.1692, 1.134), (-0.8013, 0.3319, 1.134), (-0.7212, 0.4819, 1.134), (-0.6133, 0.6133, 1.134), (-0.4819, 0.7212, 1.134), (-0.3319, 0.8013, 1.134), (-0.1692, 0.8507, 1.134), (-0.009179, -0.03743, 1.134), (-0.8033, 0.3254, 1.134), (0.3262, 0.8031, 1.134), (0.1692, 0.8507, 0.7949), (-6.962e-07, 0.8674, 0.7949), (0.3262, 0.8031, 0.7949), (0.8013, 0.3319, 0.7949), (0.7212, 0.4819, 0.7949), (0.8507, 0.1692, 0.7949), (0.8674, 4.794e-08, 0.7949), (0.8507, -0.1692, 0.7949), (0.8013, -0.3319, 0.7949), (0.3319, -0.8013, 0.7949), (0.4819, -0.7212, 0.7949), (0.1692, -0.8507, 0.7949), (-2.968e-07, -0.8674, 0.7949), (-0.1692, -0.8507, 0.7949), (-0.3319, -0.8013, 0.7949), (-0.8013, -0.3319, 0.7949), (-0.7212, -0.4819, 0.7949), (-0.8507, -0.1692, 0.7949), (-0.8674, 8.635e-07, 0.7949), (-0.8507, 0.1692, 0.7949), (-0.8033, 0.3254, 0.7949), (-0.3319, 0.8013, 0.7949), (-0.4819, 0.7212, 0.7949), (-0.1692, 0.8507, 0.7949), (-0.009179, -0.03743, 0.7949), (0.6133, 0.6133, 0.9785), (0.4819, 0.7212, 0.9785), (0.6133, -0.6133, 0.9785), (0.7212, -0.4819, 0.9785), (-0.6133, -0.6133, 0.9785), (-0.4819, -0.7212, 0.9785), (-0.6133, 0.6133, 0.9785), (-0.7212, 0.4819, 0.9785), (-0.009179, -0.03743, 0.9785)], [], [(0, 65, 64, 2), (2, 64, 66, 4), (4, 66, 67, 6), (6, 67, 68, 8), (8, 68, 69, 10), (10, 69, 70, 12), (12, 70, 71, 14), (14, 71, 72, 16), (16, 72, 73, 18), (18, 73, 74, 20), (20, 74, 75, 22), (22, 75, 76, 24), (24, 76, 77, 26), (26, 77, 78, 28), (28, 78, 79, 30), (30, 79, 80, 32), (32, 80, 81, 34), (34, 81, 82, 36), (36, 82, 83, 38), (38, 83, 84, 40), (40, 84, 85, 42), (42, 85, 86, 44), (44, 86, 87, 46), (46, 87, 88, 48), (48, 88, 89, 50), (50, 89, 90, 52), (52, 90, 91, 54), (54, 91, 92, 56), (56, 92, 93, 58), (58, 93, 94, 60), (13, 11, 101, 102), (60, 94, 95, 62), (62, 95, 65, 0), (0, 2, 4, 6, 8, 10, 12, 14, 16, 18, 20, 22, 24, 26, 28, 30, 32, 34, 36, 38, 40, 42, 44, 46, 48, 50, 52, 54, 56, 58, 60, 62), (1, 3, 64, 65), (3, 5, 66, 64), (5, 7, 67, 66), (7, 9, 68, 67), (9, 11, 69, 68), (11, 13, 70, 69), (13, 15, 71, 70), (15, 17, 72, 71), (17, 19, 73, 72), (19, 21, 74, 73), (21, 23, 75, 74), (23, 25, 76, 75), (25, 27, 77, 76), (27, 29, 78, 77), (29, 31, 79, 78), (31, 33, 80, 79), (33, 35, 81, 80), (35, 37, 82, 81), (37, 39, 83, 82), (39, 41, 84, 83), (41, 43, 85, 84), (43, 45, 86, 85), (45, 47, 87, 86), (47, 49, 88, 87), (49, 51, 89, 88), (51, 53, 90, 89), (53, 55, 91, 90), (55, 57, 92, 91), (57, 59, 93, 92), (59, 61, 94, 93), (61, 63, 95, 94), (63, 1, 65, 95), (125, 128, 155, 153), (41, 39, 115, 116), (15, 13, 102, 103), (43, 41, 116, 117), (17, 15, 103, 104), (45, 43, 117, 118), (19, 17, 104, 105), (47, 45, 118, 119), (21, 19, 105, 106), (49, 47, 119, 120), (23, 21, 106, 107), (51, 49, 120, 121), (25, 23, 107, 108), (53, 51, 121, 129, 122), (27, 25, 108, 109), (55, 53, 122, 123), (29, 27, 109, 110), (3, 1, 97, 96), (57, 55, 123, 124), (31, 29, 110, 111), (5, 3, 96, 130, 98), (59, 57, 124, 125), (33, 31, 111, 112), (7, 5, 98, 99), (61, 59, 125, 126), (35, 33, 112, 113), (9, 7, 99, 100), (63, 61, 126, 127), (37, 35, 113, 114), (11, 9, 100, 101), (1, 63, 127, 97), (39, 37, 114, 115), (100, 99, 157, 156), (100, 128, 101), (128, 124, 162, 164), (108, 128, 109), (123, 128, 164, 163), (116, 128, 117), (128, 108, 158, 164), (121, 120, 149, 150), (129, 128, 123, 122), (131, 132, 154, 152, 153, 155, 133), (101, 128, 155, 135), (106, 128, 107), (130, 128, 99, 98), (128, 125, 124), (120, 119, 148, 149), (114, 128, 115), (147, 155, 151, 150, 149, 148, 146), (135, 155, 139, 138, 137, 136, 134), (141, 155, 145, 144, 143, 142, 140), (129, 121, 150, 151), (128, 130, 133, 155), (128, 114, 145, 155), (110, 109, 141, 140), (96, 97, 132, 131), (109, 128, 155, 141), (111, 110, 140, 142), (130, 96, 131, 133), (112, 111, 142, 143), (126, 125, 153, 152), (113, 112, 143, 144), (127, 126, 152, 154), (114, 113, 144, 145), (97, 127, 154, 132), (102, 101, 135, 134), (117, 128, 155, 147), (103, 102, 134, 136), (104, 103, 136, 137), (128, 129, 151, 155), (118, 117, 147, 146), (105, 104, 137, 138), (119, 118, 146, 148), (128, 106, 139, 155), (106, 105, 138, 139), (157, 164, 156), (159, 164, 158), (161, 164, 160), (163, 164, 162), (124, 123, 163, 162), (107, 128, 164, 159), (128, 116, 160, 164), (108, 107, 159, 158), (128, 100, 156, 164), (115, 128, 164, 161), (99, 128, 164, 157), (116, 115, 161, 160)])
_uv = me_cylinder_001.uv_layers.new(name='UVMap')
_uv.uv.foreach_set('vector', [1.0, 0.5, 1.0, 1.0, 0.9688, 1.0, 0.9688, 0.5, 0.9688, 0.5, 0.9688, 1.0, 0.9375, 1.0, 0.9375, 0.5, 0.9375, 0.5, 0.9375, 1.0, 0.9062, 1.0, 0.9062, 0.5, 0.9062, 0.5, 0.9062, 1.0, 0.875, 1.0, 0.875, 0.5, 0.875, 0.5, 0.875, 1.0, 0.8438, 1.0, 0.8438, 0.5, 0.8438, 0.5, 0.8438, 1.0, 0.8125, 1.0, 0.8125, 0.5, 0.8125, 0.5, 0.8125, 1.0, 0.7812, 1.0, 0.7812, 0.5, 0.7812, 0.5, 0.7812, 1.0, 0.75, 1.0, 0.75, 0.5, 0.75, 0.5, 0.75, 1.0, 0.7188, 1.0, 0.7188, 0.5, 0.7188, 0.5, 0.7188, 1.0, 0.6875, 1.0, 0.6875, 0.5, 0.6875, 0.5, 0.6875, 1.0, 0.6562, 1.0, 0.6562, 0.5, 0.6562, 0.5, 0.6562, 1.0, 0.625, 1.0, 0.625, 0.5, 0.625, 0.5, 0.625, 1.0, 0.5938, 1.0, 0.5938, 0.5, 0.5938, 0.5, 0.5938, 1.0, 0.5625, 1.0, 0.5625, 0.5, 0.5625, 0.5, 0.5625, 1.0, 0.5312, 1.0, 0.5312, 0.5, 0.5312, 0.5, 0.5312, 1.0, 0.5, 1.0, 0.5, 0.5, 0.5, 0.5, 0.5, 1.0, 0.4688, 1.0, 0.4688, 0.5, 0.4688, 0.5, 0.4688, 1.0, 0.4375, 1.0, 0.4375, 0.5, 0.4375, 0.5, 0.4375, 1.0, 0.4062, 1.0, 0.4062, 0.5, 0.4062, 0.5, 0.4062, 1.0, 0.375, 1.0, 0.375, 0.5, 0.375, 0.5, 0.375, 1.0, 0.3438, 1.0, 0.3438, 0.5, 0.3438, 0.5, 0.3438, 1.0, 0.3125, 1.0, 0.3125, 0.5, 0.3125, 0.5, 0.3125, 1.0, 0.2812, 1.0, 0.2812, 0.5, 0.2812, 0.5, 0.2812, 1.0, 0.25, 1.0, 0.25, 0.5, 0.25, 0.5, 0.25, 1.0, 0.2188, 1.0, 0.2188, 0.5, 0.2188, 0.5, 0.2188, 1.0, 0.1875, 1.0, 0.1875, 0.5, 0.1875, 0.5, 0.1875, 1.0, 0.1562, 1.0, 0.1562, 0.5, 0.1562, 0.5, 0.1562, 1.0, 0.125, 1.0, 0.125, 0.5, 0.125, 0.5, 0.125, 1.0, 0.09375, 1.0, 0.09375, 0.5, 0.09375, 0.5, 0.09375, 1.0, 0.0625, 1.0, 0.0625, 0.5, 0.4396, 0.3285, 0.4206, 0.364, 0.4206, 0.364, 0.4396, 0.3285, 0.0625, 0.5, 0.0625, 1.0, 0.03125, 1.0, 0.03125, 0.5, 0.03125, 0.5, 0.03125, 1.0, 0.0, 1.0, 0.0, 0.5, 0.75, 0.49, 0.7968, 0.4854, 0.8418, 0.4717, 0.8833, 0.4496, 0.9197, 0.4197, 0.9496, 0.3833, 0.9717, 0.3418, 0.9854, 0.2968, 0.99, 0.25, 0.9854, 0.2032, 0.9717, 0.1582, 0.9496, 0.1167, 0.9197, 0.08029, 0.8833, 0.05045, 0.8418, 0.02827, 0.7968, 0.01461, 0.75, 0.01, 0.7032, 0.01461, 0.6582, 0.02827, 0.6167, 0.05045, 0.5803, 0.08029, 0.5504, 0.1167, 0.5283, 0.1582, 0.5146, 0.2032, 0.51, 0.25, 0.5146, 0.2968, 0.5283, 0.3418, 0.5504, 0.3833, 0.5803, 0.4197, 0.6167, 0.4496, 0.6582, 0.4717, 0.7032, 0.4854, 0.25, 0.4552, 0.29, 0.4513, 0.2968, 0.4854, 0.25, 0.49, 0.29, 0.4513, 0.3285, 0.4396, 0.3418, 0.4717, 0.2968, 0.4854, 0.3285, 0.4396, 0.364, 0.4206, 0.3833, 0.4496, 0.3418, 0.4717, 0.364, 0.4206, 0.3951, 0.3951, 0.4197, 0.4197, 0.3833, 0.4496, 0.3951, 0.3951, 0.4206, 0.364, 0.4496, 0.3833, 0.4197, 0.4197, 0.4206, 0.364, 0.4396, 0.3285, 0.4717, 0.3418, 0.4496, 0.3833, 0.4396, 0.3285, 0.4513, 0.29, 0.4854, 0.2968, 0.4717, 0.3418, 0.4513, 0.29, 0.4552, 0.25, 0.49, 0.25, 0.4854, 0.2968, 0.4552, 0.25, 0.4513, 0.21, 0.4854, 0.2032, 0.49, 0.25, 0.4513, 0.21, 0.4396, 0.1715, 0.4717, 0.1582, 0.4854, 0.2032, 0.4396, 0.1715, 0.4206, 0.136, 0.4496, 0.1167, 0.4717, 0.1582, 0.4206, 0.136, 0.3951, 0.1049, 0.4197, 0.08029, 0.4496, 0.1167, 0.3951, 0.1049, 0.364, 0.07936, 0.3833, 0.05045, 0.4197, 0.08029, 0.364, 0.07936, 0.3285, 0.06039, 0.3418, 0.02827, 0.3833, 0.05045, 0.3285, 0.06039, 0.29, 0.04871, 0.2968, 0.01461, 0.3418, 0.02827, 0.29, 0.04871, 0.25, 0.04477, 0.25, 0.01, 0.2968, 0.01461, 0.25, 0.04477, 0.21, 0.04871, 0.2032, 0.01461, 0.25, 0.01, 0.21, 0.04871, 0.1715, 0.06039, 0.1582, 0.02827, 0.2032, 0.01461, 0.1715, 0.06039, 0.136, 0.07936, 0.1167, 0.05045, 0.1582, 0.02827, 0.136, 0.07936, 0.1049, 0.1049, 0.08029, 0.08029, 0.1167, 0.05045, 0.1049, 0.1049, 0.07936, 0.136, 0.05045, 0.1167, 0.08029, 0.08029, 0.07936, 0.136, 0.06039, 0.1715, 0.02827, 0.1582, 0.05045, 0.1167, 0.06039, 0.1715, 0.04871, 0.21, 0.01461, 0.2032, 0.02827, 0.1582, 0.04871, 0.21, 0.04477, 0.25, 0.01, 0.25, 0.01461, 0.2032, 0.04477, 0.25, 0.04871, 0.29, 0.01461, 0.2968, 0.01, 0.25, 0.04871, 0.29, 0.06039, 0.3285, 0.02827, 0.3418, 0.01461, 0.2968, 0.06039, 0.3285, 0.07936, 0.364, 0.05045, 0.3833, 0.02827, 0.3418, 0.07936, 0.364, 0.1049, 0.3951, 0.08029, 0.4197, 0.05045, 0.3833, 0.1049, 0.3951, 0.136, 0.4206, 0.1167, 0.4496, 0.08029, 0.4197, 0.136, 0.4206, 0.1715, 0.4396, 0.1582, 0.4717, 0.1167, 0.4496, 0.1715, 0.4396, 0.21, 0.4513, 0.2032, 0.4854, 0.1582, 0.4717, 0.21, 0.4513, 0.25, 0.4552, 0.25, 0.49, 0.2032, 0.4854, 0.136, 0.4206, 0.2478, 0.2411, 0.2478, 0.2411, 0.136, 0.4206, 0.1049, 0.1049, 0.136, 0.07936, 0.136, 0.07936, 0.1049, 0.1049, 0.4513, 0.29, 0.4396, 0.3285, 0.4396, 0.3285, 0.4513, 0.29, 0.07936, 0.136, 0.1049, 0.1049, 0.1049, 0.1049, 0.07936, 0.136, 0.4552, 0.25, 0.4513, 0.29, 0.4513, 0.29, 0.4552, 0.25, 0.06039, 0.1715, 0.07936, 0.136, 0.07936, 0.136, 0.06039, 0.1715, 0.4513, 0.21, 0.4552, 0.25, 0.4552, 0.25, 0.4513, 0.21, 0.04871, 0.21, 0.06039, 0.1715, 0.06039, 0.1715, 0.04871, 0.21, 0.4396, 0.1715, 0.4513, 0.21, 0.4513, 0.21, 0.4396, 0.1715, 0.04477, 0.25, 0.04871, 0.21, 0.04871, 0.21, 0.04477, 0.25, 0.4206, 0.136, 0.4396, 0.1715, 0.4396, 0.1715, 0.4206, 0.136, 0.04871, 0.29, 0.04477, 0.25, 0.04477, 0.25, 0.04871, 0.29, 0.3951, 0.1049, 0.4206, 0.136, 0.4206, 0.136, 0.3951, 0.1049, 0.06039, 0.3285, 0.04871, 0.29, 0.04871, 0.29, 0.05992, 0.327, 0.06039, 0.3285, 0.364, 0.07936, 0.3951, 0.1049, 0.3951, 0.1049, 0.364, 0.07936, 0.07936, 0.364, 0.06039, 0.3285, 0.06039, 0.3285, 0.07936, 0.364, 0.3285, 0.06039, 0.364, 0.07936, 0.364, 0.07936, 0.3285, 0.06039, 0.29, 0.4513, 0.25, 0.4552, 0.25, 0.4552, 0.29, 0.4513, 0.1049, 0.3951, 0.07936, 0.364, 0.07936, 0.364, 0.1049, 0.3951, 0.29, 0.04871, 0.3285, 0.06039, 0.3285, 0.06039, 0.29, 0.04871, 0.3285, 0.4396, 0.29, 0.4513, 0.29, 0.4513, 0.3272, 0.44, 0.3285, 0.4396, 0.136, 0.4206, 0.1049, 0.3951, 0.1049, 0.3951, 0.136, 0.4206, 0.25, 0.04477, 0.29, 0.04871, 0.29, 0.04871, 0.25, 0.04477, 0.364, 0.4206, 0.3285, 0.4396, 0.3285, 0.4396, 0.364, 0.4206, 0.1715, 0.4396, 0.136, 0.4206, 0.136, 0.4206, 0.1715, 0.4396, 0.21, 0.04871, 0.25, 0.04477, 0.25, 0.04477, 0.21, 0.04871, 0.3951, 0.3951, 0.364, 0.4206, 0.364, 0.4206, 0.3951, 0.3951, 0.21, 0.4513, 0.1715, 0.4396, 0.1715, 0.4396, 0.21, 0.4513, 0.1715, 0.06039, 0.21, 0.04871, 0.21, 0.04871, 0.1715, 0.06039, 0.4206, 0.364, 0.3951, 0.3951, 0.3951, 0.3951, 0.4206, 0.364, 0.25, 0.4552, 0.21, 0.4513, 0.21, 0.4513, 0.25, 0.4552, 0.136, 0.07936, 0.1715, 0.06039, 0.1715, 0.06039, 0.136, 0.07936, 0.3951, 0.3951, 0.364, 0.4206, 0.364, 0.4206, 0.3951, 0.3951, 0.3951, 0.3951, 0.2478, 0.2411, 0.4206, 0.364, 0.2478, 0.2411, 0.1049, 0.3951, 0.1049, 0.3951, 0.2478, 0.2411, 0.3951, 0.1049, 0.2478, 0.2411, 0.364, 0.07936, 0.07936, 0.364, 0.2478, 0.2411, 0.2478, 0.2411, 0.07936, 0.364, 0.1049, 0.1049, 0.2478, 0.2411, 0.07936, 0.136, 0.2478, 0.2411, 0.3951, 0.1049, 0.3951, 0.1049, 0.2478, 0.2411, 0.04871, 0.29, 0.04477, 0.25, 0.04477, 0.25, 0.04871, 0.29, 0.05992, 0.327, 0.2478, 0.2411, 0.07936, 0.364, 0.06039, 0.3285, 0.29, 0.4513, 0.25, 0.4552, 0.21, 0.4513, 0.1715, 0.4396, 0.136, 0.4206, 0.2478, 0.2411, 0.3272, 0.44, 0.4206, 0.364, 0.2478, 0.2411, 0.2478, 0.2411, 0.4206, 0.364, 0.4396, 0.1715, 0.2478, 0.2411, 0.4206, 0.136, 0.3272, 0.44, 0.2478, 0.2411, 0.364, 0.4206, 0.3285, 0.4396, 0.2478, 0.2411, 0.136, 0.4206, 0.1049, 0.3951, 0.04477, 0.25, 0.04871, 0.21, 0.04871, 0.21, 0.04477, 0.25, 0.1715, 0.06039, 0.2478, 0.2411, 0.136, 0.07936, 0.07936, 0.136, 0.2478, 0.2411, 0.05992, 0.327, 0.04871, 0.29, 0.04477, 0.25, 0.04871, 0.21, 0.06039, 0.1715, 0.4206, 0.364, 0.2478, 0.2411, 0.4396, 0.1715, 0.4513, 0.21, 0.4552, 0.25, 0.4513, 0.29, 0.4396, 0.3285, 0.364, 0.07936, 0.2478, 0.2411, 0.1715, 0.06039, 0.21, 0.04871, 0.25, 0.04477, 0.29, 0.04871, 0.3285, 0.06039, 0.05992, 0.327, 0.04871, 0.29, 0.04871, 0.29, 0.05992, 0.327, 0.2478, 0.2411, 0.3272, 0.44, 0.3272, 0.44, 0.2478, 0.2411, 0.2478, 0.2411, 0.1715, 0.06039, 0.1715, 0.06039, 0.2478, 0.2411, 0.3285, 0.06039, 0.364, 0.07936, 0.364, 0.07936, 0.3285, 0.06039, 0.29, 0.4513, 0.25, 0.4552, 0.25, 0.4552, 0.29, 0.4513, 0.364, 0.07936, 0.2478, 0.2411, 0.2478, 0.2411, 0.364, 0.07936, 0.29, 0.04871, 0.3285, 0.06039, 0.3285, 0.06039, 0.29, 0.04871, 0.3272, 0.44, 0.29, 0.4513, 0.29, 0.4513, 0.3272, 0.44, 0.25, 0.04477, 0.29, 0.04871, 0.29, 0.04871, 0.25, 0.04477, 0.1715, 0.4396, 0.136, 0.4206, 0.136, 0.4206, 0.1715, 0.4396, 0.21, 0.04871, 0.25, 0.04477, 0.25, 0.04477, 0.21, 0.04871, 0.21, 0.4513, 0.1715, 0.4396, 0.1715, 0.4396, 0.21, 0.4513, 0.1715, 0.06039, 0.21, 0.04871, 0.21, 0.04871, 0.1715, 0.06039, 0.25, 0.4552, 0.21, 0.4513, 0.21, 0.4513, 0.25, 0.4552, 0.4396, 0.3285, 0.4206, 0.364, 0.4206, 0.364, 0.4396, 0.3285, 0.07936, 0.136, 0.2478, 0.2411, 0.2478, 0.2411, 0.07936, 0.136, 0.4513, 0.29, 0.4396, 0.3285, 0.4396, 0.3285, 0.4513, 0.29, 0.4552, 0.25, 0.4513, 0.29, 0.4513, 0.29, 0.4552, 0.25, 0.2478, 0.2411, 0.05992, 0.327, 0.05992, 0.327, 0.2478, 0.2411, 0.06039, 0.1715, 0.07936, 0.136, 0.07936, 0.136, 0.06039, 0.1715, 0.4513, 0.21, 0.4552, 0.25, 0.4552, 0.25, 0.4513, 0.21, 0.04871, 0.21, 0.06039, 0.1715, 0.06039, 0.1715, 0.04871, 0.21, 0.2478, 0.2411, 0.4396, 0.1715, 0.4396, 0.1715, 0.2478, 0.2411, 0.4396, 0.1715, 0.4513, 0.21, 0.4513, 0.21, 0.4396, 0.1715, 0.364, 0.4206, 0.2478, 0.2411, 0.3951, 0.3951, 0.4206, 0.136, 0.2478, 0.2411, 0.3951, 0.1049, 0.136, 0.07936, 0.2478, 0.2411, 0.1049, 0.1049, 0.07936, 0.364, 0.2478, 0.2411, 0.1049, 0.3951, 0.1049, 0.3951, 0.07936, 0.364, 0.07936, 0.364, 0.1049, 0.3951, 0.4206, 0.136, 0.2478, 0.2411, 0.2478, 0.2411, 0.4206, 0.136, 0.2478, 0.2411, 0.1049, 0.1049, 0.1049, 0.1049, 0.2478, 0.2411, 0.3951, 0.1049, 0.4206, 0.136, 0.4206, 0.136, 0.3951, 0.1049, 0.2478, 0.2411, 0.3951, 0.3951, 0.3951, 0.3951, 0.2478, 0.2411, 0.136, 0.07936, 0.2478, 0.2411, 0.2478, 0.2411, 0.136, 0.07936, 0.364, 0.4206, 0.2478, 0.2411, 0.2478, 0.2411, 0.364, 0.4206, 0.1049, 0.1049, 0.136, 0.07936, 0.136, 0.07936, 0.1049, 0.1049])
me_cylinder_001.use_remesh_fix_poles = True
me_cylinder_001.use_remesh_preserve_attributes = False
me_cylinder_001.use_mirror_vertex_groups = False
me_cylinder_001.update()
me_cylinder_007 = bpy.data.meshes.new('Cylinder.007')
me_cylinder_007.from_pydata([(0.0, 1.0, -1.0), (-5.531e-08, 0.8551, 1.0), (0.1951, 0.9808, -1.0), (0.1668, 0.8387, 1.0), (0.3827, 0.9239, -1.0), (0.3272, 0.79, 1.0), (0.5556, 0.8315, -1.0), (0.4751, 0.711, 1.0), (0.7071, 0.7071, -1.0), (0.6047, 0.6047, 1.0), (0.8315, 0.5556, -1.0), (0.711, 0.4751, 1.0), (0.9239, 0.3827, -1.0), (0.79, 0.3272, 1.0), (0.9808, 0.1951, -1.0), (0.8387, 0.1668, 1.0), (1.0, 7.55e-08, -1.0), (0.8551, 5.326e-08, 1.0), (0.9808, -0.1951, -1.0), (0.8387, -0.1668, 1.0), (0.9239, -0.3827, -1.0), (0.79, -0.3272, 1.0), (0.8315, -0.5556, -1.0), (0.711, -0.4751, 1.0), (0.7071, -0.7071, -1.0), (0.6047, -0.6047, 1.0), (0.5556, -0.8315, -1.0), (0.4751, -0.711, 1.0), (0.3827, -0.9239, -1.0), (0.3272, -0.79, 1.0), (0.1951, -0.9808, -1.0), (0.1668, -0.8387, 1.0), (-3.258e-07, -1.0, -1.0), (-2.814e-07, -0.8551, 1.0), (-0.1951, -0.9808, -1.0), (-0.1668, -0.8387, 1.0), (-0.3827, -0.9239, -1.0), (-0.3272, -0.79, 1.0), (-0.5556, -0.8315, -1.0), (-0.4751, -0.711, 1.0), (-0.7071, -0.7071, -1.0), (-0.6047, -0.6047, 1.0), (-0.8315, -0.5556, -1.0), (-0.711, -0.4751, 1.0), (-0.9239, -0.3827, -1.0), (-0.79, -0.3272, 1.0), (-0.9808, -0.1951, -1.0), (-0.8387, -0.1668, 1.0), (-1.0, 9.656e-07, -1.0), (-0.8551, 8.333e-07, 1.0), (-0.9808, 0.1951, -1.0), (-0.8387, 0.1668, 1.0), (-0.9239, 0.3827, -1.0), (-0.79, 0.3272, 1.0), (-0.8315, 0.5556, -1.0), (-0.711, 0.4751, 1.0), (-0.7071, 0.7071, -1.0), (-0.6047, 0.6047, 1.0), (-0.5556, 0.8315, -1.0), (-0.4751, 0.711, 1.0), (-0.3827, 0.9239, -1.0), (-0.3272, 0.79, 1.0), (-0.1951, 0.9808, -1.0), (-0.1668, 0.8387, 1.0), (0.1951, 0.9808, 1.0), (0.0, 1.0, 1.0), (0.3827, 0.9239, 1.0), (0.5556, 0.8315, 1.0), (0.7071, 0.7071, 1.0), (0.8315, 0.5556, 1.0), (0.9239, 0.3827, 1.0), (0.9808, 0.1951, 1.0), (1.0, 7.55e-08, 1.0), (0.9808, -0.1951, 1.0), (0.9239, -0.3827, 1.0), (0.8315, -0.5556, 1.0), (0.7071, -0.7071, 1.0), (0.5556, -0.8315, 1.0), (0.3827, -0.9239, 1.0), (0.1951, -0.9808, 1.0), (-3.258e-07, -1.0, 1.0), (-0.1951, -0.9808, 1.0), (-0.3827, -0.9239, 1.0), (-0.5556, -0.8315, 1.0), (-0.7071, -0.7071, 1.0), (-0.8315, -0.5556, 1.0), (-0.9239, -0.3827, 1.0), (-0.9808, -0.1951, 1.0), (-1.0, 9.656e-07, 1.0), (-0.9808, 0.1951, 1.0), (-0.9239, 0.3827, 1.0), (-0.8315, 0.5556, 1.0), (-0.7071, 0.7071, 1.0), (-0.5556, 0.8315, 1.0), (-0.3827, 0.9239, 1.0), (-0.1951, 0.9808, 1.0), (0.1692, 0.8507, 1.134), (-6.995e-07, 0.8674, 1.134), (0.3319, 0.8013, 1.134), (0.4819, 0.7212, 1.134), (0.6133, 0.6133, 1.134), (0.7212, 0.4819, 1.134), (0.8013, 0.3319, 1.134), (0.8507, 0.1692, 1.134), (0.8674, 4.794e-08, 1.134), (0.8507, -0.1692, 1.134), (0.8013, -0.3319, 1.134), (0.7212, -0.4819, 1.134), (0.6133, -0.6133, 1.134), (0.4819, -0.7212, 1.134), (0.3319, -0.8013, 1.134), (0.1692, -0.8507, 1.134), (-3.001e-07, -0.8674, 1.134), (-0.1692, -0.8507, 1.134), (-0.3319, -0.8013, 1.134), (-0.4819, -0.7212, 1.134), (-0.6133, -0.6133, 1.134), (-0.7212, -0.4819, 1.134), (-0.8013, -0.3319, 1.134), (-0.8507, -0.1692, 1.134), (-0.8674, 8.635e-07, 1.134), (-0.8507, 0.1692, 1.134), (-0.8013, 0.3319, 1.134), (-0.7212, 0.4819, 1.134), (-0.6133, 0.6133, 1.134), (-0.4819, 0.7212, 1.134), (-0.3319, 0.8013, 1.134), (-0.1692, 0.8507, 1.134), (-0.009179, -0.03743, 1.134), (-0.8033, 0.3254, 1.134), (0.3262, 0.8031, 1.134), (0.1692, 0.8507, 0.7949), (-6.962e-07, 0.8674, 0.7949), (0.3262, 0.8031, 0.7949), (0.8013, 0.3319, 0.7949), (0.7212, 0.4819, 0.7949), (0.8507, 0.1692, 0.7949), (0.8674, 4.794e-08, 0.7949), (0.8507, -0.1692, 0.7949), (0.8013, -0.3319, 0.7949), (0.3319, -0.8013, 0.7949), (0.4819, -0.7212, 0.7949), (0.1692, -0.8507, 0.7949), (-2.968e-07, -0.8674, 0.7949), (-0.1692, -0.8507, 0.7949), (-0.3319, -0.8013, 0.7949), (-0.8013, -0.3319, 0.7949), (-0.7212, -0.4819, 0.7949), (-0.8507, -0.1692, 0.7949), (-0.8674, 8.635e-07, 0.7949), (-0.8507, 0.1692, 0.7949), (-0.8033, 0.3254, 0.7949), (-0.3319, 0.8013, 0.7949), (-0.4819, 0.7212, 0.7949), (-0.1692, 0.8507, 0.7949), (-0.009179, -0.03743, 0.7949), (0.6133, 0.6133, 0.9785), (0.4819, 0.7212, 0.9785), (0.6133, -0.6133, 0.9785), (0.7212, -0.4819, 0.9785), (-0.6133, -0.6133, 0.9785), (-0.4819, -0.7212, 0.9785), (-0.6133, 0.6133, 0.9785), (-0.7212, 0.4819, 0.9785), (-0.009179, -0.03743, 0.9785)], [], [(0, 65, 64, 2), (2, 64, 66, 4), (4, 66, 67, 6), (6, 67, 68, 8), (8, 68, 69, 10), (10, 69, 70, 12), (12, 70, 71, 14), (14, 71, 72, 16), (16, 72, 73, 18), (18, 73, 74, 20), (20, 74, 75, 22), (22, 75, 76, 24), (24, 76, 77, 26), (26, 77, 78, 28), (28, 78, 79, 30), (30, 79, 80, 32), (32, 80, 81, 34), (34, 81, 82, 36), (36, 82, 83, 38), (38, 83, 84, 40), (40, 84, 85, 42), (42, 85, 86, 44), (44, 86, 87, 46), (46, 87, 88, 48), (48, 88, 89, 50), (50, 89, 90, 52), (52, 90, 91, 54), (54, 91, 92, 56), (56, 92, 93, 58), (58, 93, 94, 60), (13, 11, 101, 102), (60, 94, 95, 62), (62, 95, 65, 0), (0, 2, 4, 6, 8, 10, 12, 14, 16, 18, 20, 22, 24, 26, 28, 30, 32, 34, 36, 38, 40, 42, 44, 46, 48, 50, 52, 54, 56, 58, 60, 62), (1, 3, 64, 65), (3, 5, 66, 64), (5, 7, 67, 66), (7, 9, 68, 67), (9, 11, 69, 68), (11, 13, 70, 69), (13, 15, 71, 70), (15, 17, 72, 71), (17, 19, 73, 72), (19, 21, 74, 73), (21, 23, 75, 74), (23, 25, 76, 75), (25, 27, 77, 76), (27, 29, 78, 77), (29, 31, 79, 78), (31, 33, 80, 79), (33, 35, 81, 80), (35, 37, 82, 81), (37, 39, 83, 82), (39, 41, 84, 83), (41, 43, 85, 84), (43, 45, 86, 85), (45, 47, 87, 86), (47, 49, 88, 87), (49, 51, 89, 88), (51, 53, 90, 89), (53, 55, 91, 90), (55, 57, 92, 91), (57, 59, 93, 92), (59, 61, 94, 93), (61, 63, 95, 94), (63, 1, 65, 95), (125, 128, 155, 153), (41, 39, 115, 116), (15, 13, 102, 103), (43, 41, 116, 117), (17, 15, 103, 104), (45, 43, 117, 118), (19, 17, 104, 105), (47, 45, 118, 119), (21, 19, 105, 106), (49, 47, 119, 120), (23, 21, 106, 107), (51, 49, 120, 121), (25, 23, 107, 108), (53, 51, 121, 129, 122), (27, 25, 108, 109), (55, 53, 122, 123), (29, 27, 109, 110), (3, 1, 97, 96), (57, 55, 123, 124), (31, 29, 110, 111), (5, 3, 96, 130, 98), (59, 57, 124, 125), (33, 31, 111, 112), (7, 5, 98, 99), (61, 59, 125, 126), (35, 33, 112, 113), (9, 7, 99, 100), (63, 61, 126, 127), (37, 35, 113, 114), (11, 9, 100, 101), (1, 63, 127, 97), (39, 37, 114, 115), (100, 99, 157, 156), (100, 128, 101), (128, 124, 162, 164), (108, 128, 109), (123, 128, 164, 163), (116, 128, 117), (128, 108, 158, 164), (121, 120, 149, 150), (129, 128, 123, 122), (131, 132, 154, 152, 153, 155, 133), (101, 128, 155, 135), (106, 128, 107), (130, 128, 99, 98), (128, 125, 124), (120, 119, 148, 149), (114, 128, 115), (147, 155, 151, 150, 149, 148, 146), (135, 155, 139, 138, 137, 136, 134), (141, 155, 145, 144, 143, 142, 140), (129, 121, 150, 151), (128, 130, 133, 155), (128, 114, 145, 155), (110, 109, 141, 140), (96, 97, 132, 131), (109, 128, 155, 141), (111, 110, 140, 142), (130, 96, 131, 133), (112, 111, 142, 143), (126, 125, 153, 152), (113, 112, 143, 144), (127, 126, 152, 154), (114, 113, 144, 145), (97, 127, 154, 132), (102, 101, 135, 134), (117, 128, 155, 147), (103, 102, 134, 136), (104, 103, 136, 137), (128, 129, 151, 155), (118, 117, 147, 146), (105, 104, 137, 138), (119, 118, 146, 148), (128, 106, 139, 155), (106, 105, 138, 139), (157, 164, 156), (159, 164, 158), (161, 164, 160), (163, 164, 162), (124, 123, 163, 162), (107, 128, 164, 159), (128, 116, 160, 164), (108, 107, 159, 158), (128, 100, 156, 164), (115, 128, 164, 161), (99, 128, 164, 157), (116, 115, 161, 160)])
_uv = me_cylinder_007.uv_layers.new(name='UVMap')
_uv.uv.foreach_set('vector', [1.0, 0.5, 1.0, 1.0, 0.9688, 1.0, 0.9688, 0.5, 0.9688, 0.5, 0.9688, 1.0, 0.9375, 1.0, 0.9375, 0.5, 0.9375, 0.5, 0.9375, 1.0, 0.9062, 1.0, 0.9062, 0.5, 0.9062, 0.5, 0.9062, 1.0, 0.875, 1.0, 0.875, 0.5, 0.875, 0.5, 0.875, 1.0, 0.8438, 1.0, 0.8438, 0.5, 0.8438, 0.5, 0.8438, 1.0, 0.8125, 1.0, 0.8125, 0.5, 0.8125, 0.5, 0.8125, 1.0, 0.7812, 1.0, 0.7812, 0.5, 0.7812, 0.5, 0.7812, 1.0, 0.75, 1.0, 0.75, 0.5, 0.75, 0.5, 0.75, 1.0, 0.7188, 1.0, 0.7188, 0.5, 0.7188, 0.5, 0.7188, 1.0, 0.6875, 1.0, 0.6875, 0.5, 0.6875, 0.5, 0.6875, 1.0, 0.6562, 1.0, 0.6562, 0.5, 0.6562, 0.5, 0.6562, 1.0, 0.625, 1.0, 0.625, 0.5, 0.625, 0.5, 0.625, 1.0, 0.5938, 1.0, 0.5938, 0.5, 0.5938, 0.5, 0.5938, 1.0, 0.5625, 1.0, 0.5625, 0.5, 0.5625, 0.5, 0.5625, 1.0, 0.5312, 1.0, 0.5312, 0.5, 0.5312, 0.5, 0.5312, 1.0, 0.5, 1.0, 0.5, 0.5, 0.5, 0.5, 0.5, 1.0, 0.4688, 1.0, 0.4688, 0.5, 0.4688, 0.5, 0.4688, 1.0, 0.4375, 1.0, 0.4375, 0.5, 0.4375, 0.5, 0.4375, 1.0, 0.4062, 1.0, 0.4062, 0.5, 0.4062, 0.5, 0.4062, 1.0, 0.375, 1.0, 0.375, 0.5, 0.375, 0.5, 0.375, 1.0, 0.3438, 1.0, 0.3438, 0.5, 0.3438, 0.5, 0.3438, 1.0, 0.3125, 1.0, 0.3125, 0.5, 0.3125, 0.5, 0.3125, 1.0, 0.2812, 1.0, 0.2812, 0.5, 0.2812, 0.5, 0.2812, 1.0, 0.25, 1.0, 0.25, 0.5, 0.25, 0.5, 0.25, 1.0, 0.2188, 1.0, 0.2188, 0.5, 0.2188, 0.5, 0.2188, 1.0, 0.1875, 1.0, 0.1875, 0.5, 0.1875, 0.5, 0.1875, 1.0, 0.1562, 1.0, 0.1562, 0.5, 0.1562, 0.5, 0.1562, 1.0, 0.125, 1.0, 0.125, 0.5, 0.125, 0.5, 0.125, 1.0, 0.09375, 1.0, 0.09375, 0.5, 0.09375, 0.5, 0.09375, 1.0, 0.0625, 1.0, 0.0625, 0.5, 0.4396, 0.3285, 0.4206, 0.364, 0.4206, 0.364, 0.4396, 0.3285, 0.0625, 0.5, 0.0625, 1.0, 0.03125, 1.0, 0.03125, 0.5, 0.03125, 0.5, 0.03125, 1.0, 0.0, 1.0, 0.0, 0.5, 0.75, 0.49, 0.7968, 0.4854, 0.8418, 0.4717, 0.8833, 0.4496, 0.9197, 0.4197, 0.9496, 0.3833, 0.9717, 0.3418, 0.9854, 0.2968, 0.99, 0.25, 0.9854, 0.2032, 0.9717, 0.1582, 0.9496, 0.1167, 0.9197, 0.08029, 0.8833, 0.05045, 0.8418, 0.02827, 0.7968, 0.01461, 0.75, 0.01, 0.7032, 0.01461, 0.6582, 0.02827, 0.6167, 0.05045, 0.5803, 0.08029, 0.5504, 0.1167, 0.5283, 0.1582, 0.5146, 0.2032, 0.51, 0.25, 0.5146, 0.2968, 0.5283, 0.3418, 0.5504, 0.3833, 0.5803, 0.4197, 0.6167, 0.4496, 0.6582, 0.4717, 0.7032, 0.4854, 0.25, 0.4552, 0.29, 0.4513, 0.2968, 0.4854, 0.25, 0.49, 0.29, 0.4513, 0.3285, 0.4396, 0.3418, 0.4717, 0.2968, 0.4854, 0.3285, 0.4396, 0.364, 0.4206, 0.3833, 0.4496, 0.3418, 0.4717, 0.364, 0.4206, 0.3951, 0.3951, 0.4197, 0.4197, 0.3833, 0.4496, 0.3951, 0.3951, 0.4206, 0.364, 0.4496, 0.3833, 0.4197, 0.4197, 0.4206, 0.364, 0.4396, 0.3285, 0.4717, 0.3418, 0.4496, 0.3833, 0.4396, 0.3285, 0.4513, 0.29, 0.4854, 0.2968, 0.4717, 0.3418, 0.4513, 0.29, 0.4552, 0.25, 0.49, 0.25, 0.4854, 0.2968, 0.4552, 0.25, 0.4513, 0.21, 0.4854, 0.2032, 0.49, 0.25, 0.4513, 0.21, 0.4396, 0.1715, 0.4717, 0.1582, 0.4854, 0.2032, 0.4396, 0.1715, 0.4206, 0.136, 0.4496, 0.1167, 0.4717, 0.1582, 0.4206, 0.136, 0.3951, 0.1049, 0.4197, 0.08029, 0.4496, 0.1167, 0.3951, 0.1049, 0.364, 0.07936, 0.3833, 0.05045, 0.4197, 0.08029, 0.364, 0.07936, 0.3285, 0.06039, 0.3418, 0.02827, 0.3833, 0.05045, 0.3285, 0.06039, 0.29, 0.04871, 0.2968, 0.01461, 0.3418, 0.02827, 0.29, 0.04871, 0.25, 0.04477, 0.25, 0.01, 0.2968, 0.01461, 0.25, 0.04477, 0.21, 0.04871, 0.2032, 0.01461, 0.25, 0.01, 0.21, 0.04871, 0.1715, 0.06039, 0.1582, 0.02827, 0.2032, 0.01461, 0.1715, 0.06039, 0.136, 0.07936, 0.1167, 0.05045, 0.1582, 0.02827, 0.136, 0.07936, 0.1049, 0.1049, 0.08029, 0.08029, 0.1167, 0.05045, 0.1049, 0.1049, 0.07936, 0.136, 0.05045, 0.1167, 0.08029, 0.08029, 0.07936, 0.136, 0.06039, 0.1715, 0.02827, 0.1582, 0.05045, 0.1167, 0.06039, 0.1715, 0.04871, 0.21, 0.01461, 0.2032, 0.02827, 0.1582, 0.04871, 0.21, 0.04477, 0.25, 0.01, 0.25, 0.01461, 0.2032, 0.04477, 0.25, 0.04871, 0.29, 0.01461, 0.2968, 0.01, 0.25, 0.04871, 0.29, 0.06039, 0.3285, 0.02827, 0.3418, 0.01461, 0.2968, 0.06039, 0.3285, 0.07936, 0.364, 0.05045, 0.3833, 0.02827, 0.3418, 0.07936, 0.364, 0.1049, 0.3951, 0.08029, 0.4197, 0.05045, 0.3833, 0.1049, 0.3951, 0.136, 0.4206, 0.1167, 0.4496, 0.08029, 0.4197, 0.136, 0.4206, 0.1715, 0.4396, 0.1582, 0.4717, 0.1167, 0.4496, 0.1715, 0.4396, 0.21, 0.4513, 0.2032, 0.4854, 0.1582, 0.4717, 0.21, 0.4513, 0.25, 0.4552, 0.25, 0.49, 0.2032, 0.4854, 0.136, 0.4206, 0.2478, 0.2411, 0.2478, 0.2411, 0.136, 0.4206, 0.1049, 0.1049, 0.136, 0.07936, 0.136, 0.07936, 0.1049, 0.1049, 0.4513, 0.29, 0.4396, 0.3285, 0.4396, 0.3285, 0.4513, 0.29, 0.07936, 0.136, 0.1049, 0.1049, 0.1049, 0.1049, 0.07936, 0.136, 0.4552, 0.25, 0.4513, 0.29, 0.4513, 0.29, 0.4552, 0.25, 0.06039, 0.1715, 0.07936, 0.136, 0.07936, 0.136, 0.06039, 0.1715, 0.4513, 0.21, 0.4552, 0.25, 0.4552, 0.25, 0.4513, 0.21, 0.04871, 0.21, 0.06039, 0.1715, 0.06039, 0.1715, 0.04871, 0.21, 0.4396, 0.1715, 0.4513, 0.21, 0.4513, 0.21, 0.4396, 0.1715, 0.04477, 0.25, 0.04871, 0.21, 0.04871, 0.21, 0.04477, 0.25, 0.4206, 0.136, 0.4396, 0.1715, 0.4396, 0.1715, 0.4206, 0.136, 0.04871, 0.29, 0.04477, 0.25, 0.04477, 0.25, 0.04871, 0.29, 0.3951, 0.1049, 0.4206, 0.136, 0.4206, 0.136, 0.3951, 0.1049, 0.06039, 0.3285, 0.04871, 0.29, 0.04871, 0.29, 0.05992, 0.327, 0.06039, 0.3285, 0.364, 0.07936, 0.3951, 0.1049, 0.3951, 0.1049, 0.364, 0.07936, 0.07936, 0.364, 0.06039, 0.3285, 0.06039, 0.3285, 0.07936, 0.364, 0.3285, 0.06039, 0.364, 0.07936, 0.364, 0.07936, 0.3285, 0.06039, 0.29, 0.4513, 0.25, 0.4552, 0.25, 0.4552, 0.29, 0.4513, 0.1049, 0.3951, 0.07936, 0.364, 0.07936, 0.364, 0.1049, 0.3951, 0.29, 0.04871, 0.3285, 0.06039, 0.3285, 0.06039, 0.29, 0.04871, 0.3285, 0.4396, 0.29, 0.4513, 0.29, 0.4513, 0.3272, 0.44, 0.3285, 0.4396, 0.136, 0.4206, 0.1049, 0.3951, 0.1049, 0.3951, 0.136, 0.4206, 0.25, 0.04477, 0.29, 0.04871, 0.29, 0.04871, 0.25, 0.04477, 0.364, 0.4206, 0.3285, 0.4396, 0.3285, 0.4396, 0.364, 0.4206, 0.1715, 0.4396, 0.136, 0.4206, 0.136, 0.4206, 0.1715, 0.4396, 0.21, 0.04871, 0.25, 0.04477, 0.25, 0.04477, 0.21, 0.04871, 0.3951, 0.3951, 0.364, 0.4206, 0.364, 0.4206, 0.3951, 0.3951, 0.21, 0.4513, 0.1715, 0.4396, 0.1715, 0.4396, 0.21, 0.4513, 0.1715, 0.06039, 0.21, 0.04871, 0.21, 0.04871, 0.1715, 0.06039, 0.4206, 0.364, 0.3951, 0.3951, 0.3951, 0.3951, 0.4206, 0.364, 0.25, 0.4552, 0.21, 0.4513, 0.21, 0.4513, 0.25, 0.4552, 0.136, 0.07936, 0.1715, 0.06039, 0.1715, 0.06039, 0.136, 0.07936, 0.3951, 0.3951, 0.364, 0.4206, 0.364, 0.4206, 0.3951, 0.3951, 0.3951, 0.3951, 0.2478, 0.2411, 0.4206, 0.364, 0.2478, 0.2411, 0.1049, 0.3951, 0.1049, 0.3951, 0.2478, 0.2411, 0.3951, 0.1049, 0.2478, 0.2411, 0.364, 0.07936, 0.07936, 0.364, 0.2478, 0.2411, 0.2478, 0.2411, 0.07936, 0.364, 0.1049, 0.1049, 0.2478, 0.2411, 0.07936, 0.136, 0.2478, 0.2411, 0.3951, 0.1049, 0.3951, 0.1049, 0.2478, 0.2411, 0.04871, 0.29, 0.04477, 0.25, 0.04477, 0.25, 0.04871, 0.29, 0.05992, 0.327, 0.2478, 0.2411, 0.07936, 0.364, 0.06039, 0.3285, 0.29, 0.4513, 0.25, 0.4552, 0.21, 0.4513, 0.1715, 0.4396, 0.136, 0.4206, 0.2478, 0.2411, 0.3272, 0.44, 0.4206, 0.364, 0.2478, 0.2411, 0.2478, 0.2411, 0.4206, 0.364, 0.4396, 0.1715, 0.2478, 0.2411, 0.4206, 0.136, 0.3272, 0.44, 0.2478, 0.2411, 0.364, 0.4206, 0.3285, 0.4396, 0.2478, 0.2411, 0.136, 0.4206, 0.1049, 0.3951, 0.04477, 0.25, 0.04871, 0.21, 0.04871, 0.21, 0.04477, 0.25, 0.1715, 0.06039, 0.2478, 0.2411, 0.136, 0.07936, 0.07936, 0.136, 0.2478, 0.2411, 0.05992, 0.327, 0.04871, 0.29, 0.04477, 0.25, 0.04871, 0.21, 0.06039, 0.1715, 0.4206, 0.364, 0.2478, 0.2411, 0.4396, 0.1715, 0.4513, 0.21, 0.4552, 0.25, 0.4513, 0.29, 0.4396, 0.3285, 0.364, 0.07936, 0.2478, 0.2411, 0.1715, 0.06039, 0.21, 0.04871, 0.25, 0.04477, 0.29, 0.04871, 0.3285, 0.06039, 0.05992, 0.327, 0.04871, 0.29, 0.04871, 0.29, 0.05992, 0.327, 0.2478, 0.2411, 0.3272, 0.44, 0.3272, 0.44, 0.2478, 0.2411, 0.2478, 0.2411, 0.1715, 0.06039, 0.1715, 0.06039, 0.2478, 0.2411, 0.3285, 0.06039, 0.364, 0.07936, 0.364, 0.07936, 0.3285, 0.06039, 0.29, 0.4513, 0.25, 0.4552, 0.25, 0.4552, 0.29, 0.4513, 0.364, 0.07936, 0.2478, 0.2411, 0.2478, 0.2411, 0.364, 0.07936, 0.29, 0.04871, 0.3285, 0.06039, 0.3285, 0.06039, 0.29, 0.04871, 0.3272, 0.44, 0.29, 0.4513, 0.29, 0.4513, 0.3272, 0.44, 0.25, 0.04477, 0.29, 0.04871, 0.29, 0.04871, 0.25, 0.04477, 0.1715, 0.4396, 0.136, 0.4206, 0.136, 0.4206, 0.1715, 0.4396, 0.21, 0.04871, 0.25, 0.04477, 0.25, 0.04477, 0.21, 0.04871, 0.21, 0.4513, 0.1715, 0.4396, 0.1715, 0.4396, 0.21, 0.4513, 0.1715, 0.06039, 0.21, 0.04871, 0.21, 0.04871, 0.1715, 0.06039, 0.25, 0.4552, 0.21, 0.4513, 0.21, 0.4513, 0.25, 0.4552, 0.4396, 0.3285, 0.4206, 0.364, 0.4206, 0.364, 0.4396, 0.3285, 0.07936, 0.136, 0.2478, 0.2411, 0.2478, 0.2411, 0.07936, 0.136, 0.4513, 0.29, 0.4396, 0.3285, 0.4396, 0.3285, 0.4513, 0.29, 0.4552, 0.25, 0.4513, 0.29, 0.4513, 0.29, 0.4552, 0.25, 0.2478, 0.2411, 0.05992, 0.327, 0.05992, 0.327, 0.2478, 0.2411, 0.06039, 0.1715, 0.07936, 0.136, 0.07936, 0.136, 0.06039, 0.1715, 0.4513, 0.21, 0.4552, 0.25, 0.4552, 0.25, 0.4513, 0.21, 0.04871, 0.21, 0.06039, 0.1715, 0.06039, 0.1715, 0.04871, 0.21, 0.2478, 0.2411, 0.4396, 0.1715, 0.4396, 0.1715, 0.2478, 0.2411, 0.4396, 0.1715, 0.4513, 0.21, 0.4513, 0.21, 0.4396, 0.1715, 0.364, 0.4206, 0.2478, 0.2411, 0.3951, 0.3951, 0.4206, 0.136, 0.2478, 0.2411, 0.3951, 0.1049, 0.136, 0.07936, 0.2478, 0.2411, 0.1049, 0.1049, 0.07936, 0.364, 0.2478, 0.2411, 0.1049, 0.3951, 0.1049, 0.3951, 0.07936, 0.364, 0.07936, 0.364, 0.1049, 0.3951, 0.4206, 0.136, 0.2478, 0.2411, 0.2478, 0.2411, 0.4206, 0.136, 0.2478, 0.2411, 0.1049, 0.1049, 0.1049, 0.1049, 0.2478, 0.2411, 0.3951, 0.1049, 0.4206, 0.136, 0.4206, 0.136, 0.3951, 0.1049, 0.2478, 0.2411, 0.3951, 0.3951, 0.3951, 0.3951, 0.2478, 0.2411, 0.136, 0.07936, 0.2478, 0.2411, 0.2478, 0.2411, 0.136, 0.07936, 0.364, 0.4206, 0.2478, 0.2411, 0.2478, 0.2411, 0.364, 0.4206, 0.1049, 0.1049, 0.136, 0.07936, 0.136, 0.07936, 0.1049, 0.1049])
me_cylinder_007.use_remesh_fix_poles = True
me_cylinder_007.use_remesh_preserve_attributes = False
me_cylinder_007.use_mirror_vertex_groups = False
me_cylinder_007.update()
me_cylinder_008 = bpy.data.meshes.new('Cylinder.008')
me_cylinder_008.from_pydata([(0.0, 1.0, -1.0), (-5.531e-08, 0.8551, 1.0), (0.1951, 0.9808, -1.0), (0.1668, 0.8387, 1.0), (0.3827, 0.9239, -1.0), (0.3272, 0.79, 1.0), (0.5556, 0.8315, -1.0), (0.4751, 0.711, 1.0), (0.7071, 0.7071, -1.0), (0.6047, 0.6047, 1.0), (0.8315, 0.5556, -1.0), (0.711, 0.4751, 1.0), (0.9239, 0.3827, -1.0), (0.79, 0.3272, 1.0), (0.9808, 0.1951, -1.0), (0.8387, 0.1668, 1.0), (1.0, 7.55e-08, -1.0), (0.8551, 5.326e-08, 1.0), (0.9808, -0.1951, -1.0), (0.8387, -0.1668, 1.0), (0.9239, -0.3827, -1.0), (0.79, -0.3272, 1.0), (0.8315, -0.5556, -1.0), (0.711, -0.4751, 1.0), (0.7071, -0.7071, -1.0), (0.6047, -0.6047, 1.0), (0.5556, -0.8315, -1.0), (0.4751, -0.711, 1.0), (0.3827, -0.9239, -1.0), (0.3272, -0.79, 1.0), (0.1951, -0.9808, -1.0), (0.1668, -0.8387, 1.0), (-3.258e-07, -1.0, -1.0), (-2.814e-07, -0.8551, 1.0), (-0.1951, -0.9808, -1.0), (-0.1668, -0.8387, 1.0), (-0.3827, -0.9239, -1.0), (-0.3272, -0.79, 1.0), (-0.5556, -0.8315, -1.0), (-0.4751, -0.711, 1.0), (-0.7071, -0.7071, -1.0), (-0.6047, -0.6047, 1.0), (-0.8315, -0.5556, -1.0), (-0.711, -0.4751, 1.0), (-0.9239, -0.3827, -1.0), (-0.79, -0.3272, 1.0), (-0.9808, -0.1951, -1.0), (-0.8387, -0.1668, 1.0), (-1.0, 9.656e-07, -1.0), (-0.8551, 8.333e-07, 1.0), (-0.9808, 0.1951, -1.0), (-0.8387, 0.1668, 1.0), (-0.9239, 0.3827, -1.0), (-0.79, 0.3272, 1.0), (-0.8315, 0.5556, -1.0), (-0.711, 0.4751, 1.0), (-0.7071, 0.7071, -1.0), (-0.6047, 0.6047, 1.0), (-0.5556, 0.8315, -1.0), (-0.4751, 0.711, 1.0), (-0.3827, 0.9239, -1.0), (-0.3272, 0.79, 1.0), (-0.1951, 0.9808, -1.0), (-0.1668, 0.8387, 1.0), (0.1951, 0.9808, 1.0), (0.0, 1.0, 1.0), (0.3827, 0.9239, 1.0), (0.5556, 0.8315, 1.0), (0.7071, 0.7071, 1.0), (0.8315, 0.5556, 1.0), (0.9239, 0.3827, 1.0), (0.9808, 0.1951, 1.0), (1.0, 7.55e-08, 1.0), (0.9808, -0.1951, 1.0), (0.9239, -0.3827, 1.0), (0.8315, -0.5556, 1.0), (0.7071, -0.7071, 1.0), (0.5556, -0.8315, 1.0), (0.3827, -0.9239, 1.0), (0.1951, -0.9808, 1.0), (-3.258e-07, -1.0, 1.0), (-0.1951, -0.9808, 1.0), (-0.3827, -0.9239, 1.0), (-0.5556, -0.8315, 1.0), (-0.7071, -0.7071, 1.0), (-0.8315, -0.5556, 1.0), (-0.9239, -0.3827, 1.0), (-0.9808, -0.1951, 1.0), (-1.0, 9.656e-07, 1.0), (-0.9808, 0.1951, 1.0), (-0.9239, 0.3827, 1.0), (-0.8315, 0.5556, 1.0), (-0.7071, 0.7071, 1.0), (-0.5556, 0.8315, 1.0), (-0.3827, 0.9239, 1.0), (-0.1951, 0.9808, 1.0), (0.1692, 0.8507, 1.134), (-6.995e-07, 0.8674, 1.134), (0.3319, 0.8013, 1.134), (0.4819, 0.7212, 1.134), (0.6133, 0.6133, 1.134), (0.7212, 0.4819, 1.134), (0.8013, 0.3319, 1.134), (0.8507, 0.1692, 1.134), (0.8674, 4.794e-08, 1.134), (0.8507, -0.1692, 1.134), (0.8013, -0.3319, 1.134), (0.7212, -0.4819, 1.134), (0.6133, -0.6133, 1.134), (0.4819, -0.7212, 1.134), (0.3319, -0.8013, 1.134), (0.1692, -0.8507, 1.134), (-3.001e-07, -0.8674, 1.134), (-0.1692, -0.8507, 1.134), (-0.3319, -0.8013, 1.134), (-0.4819, -0.7212, 1.134), (-0.6133, -0.6133, 1.134), (-0.7212, -0.4819, 1.134), (-0.8013, -0.3319, 1.134), (-0.8507, -0.1692, 1.134), (-0.8674, 8.635e-07, 1.134), (-0.8507, 0.1692, 1.134), (-0.8013, 0.3319, 1.134), (-0.7212, 0.4819, 1.134), (-0.6133, 0.6133, 1.134), (-0.4819, 0.7212, 1.134), (-0.3319, 0.8013, 1.134), (-0.1692, 0.8507, 1.134), (-0.009179, -0.03743, 1.134), (-0.8033, 0.3254, 1.134), (0.3262, 0.8031, 1.134), (0.1692, 0.8507, 0.7949), (-6.962e-07, 0.8674, 0.7949), (0.3262, 0.8031, 0.7949), (0.8013, 0.3319, 0.7949), (0.7212, 0.4819, 0.7949), (0.8507, 0.1692, 0.7949), (0.8674, 4.794e-08, 0.7949), (0.8507, -0.1692, 0.7949), (0.8013, -0.3319, 0.7949), (0.3319, -0.8013, 0.7949), (0.4819, -0.7212, 0.7949), (0.1692, -0.8507, 0.7949), (-2.968e-07, -0.8674, 0.7949), (-0.1692, -0.8507, 0.7949), (-0.3319, -0.8013, 0.7949), (-0.8013, -0.3319, 0.7949), (-0.7212, -0.4819, 0.7949), (-0.8507, -0.1692, 0.7949), (-0.8674, 8.635e-07, 0.7949), (-0.8507, 0.1692, 0.7949), (-0.8033, 0.3254, 0.7949), (-0.3319, 0.8013, 0.7949), (-0.4819, 0.7212, 0.7949), (-0.1692, 0.8507, 0.7949), (-0.009179, -0.03743, 0.7949), (0.6133, 0.6133, 0.9785), (0.4819, 0.7212, 0.9785), (0.6133, -0.6133, 0.9785), (0.7212, -0.4819, 0.9785), (-0.6133, -0.6133, 0.9785), (-0.4819, -0.7212, 0.9785), (-0.6133, 0.6133, 0.9785), (-0.7212, 0.4819, 0.9785), (-0.009179, -0.03743, 0.9785)], [], [(0, 65, 64, 2), (2, 64, 66, 4), (4, 66, 67, 6), (6, 67, 68, 8), (8, 68, 69, 10), (10, 69, 70, 12), (12, 70, 71, 14), (14, 71, 72, 16), (16, 72, 73, 18), (18, 73, 74, 20), (20, 74, 75, 22), (22, 75, 76, 24), (24, 76, 77, 26), (26, 77, 78, 28), (28, 78, 79, 30), (30, 79, 80, 32), (32, 80, 81, 34), (34, 81, 82, 36), (36, 82, 83, 38), (38, 83, 84, 40), (40, 84, 85, 42), (42, 85, 86, 44), (44, 86, 87, 46), (46, 87, 88, 48), (48, 88, 89, 50), (50, 89, 90, 52), (52, 90, 91, 54), (54, 91, 92, 56), (56, 92, 93, 58), (58, 93, 94, 60), (13, 11, 101, 102), (60, 94, 95, 62), (62, 95, 65, 0), (0, 2, 4, 6, 8, 10, 12, 14, 16, 18, 20, 22, 24, 26, 28, 30, 32, 34, 36, 38, 40, 42, 44, 46, 48, 50, 52, 54, 56, 58, 60, 62), (1, 3, 64, 65), (3, 5, 66, 64), (5, 7, 67, 66), (7, 9, 68, 67), (9, 11, 69, 68), (11, 13, 70, 69), (13, 15, 71, 70), (15, 17, 72, 71), (17, 19, 73, 72), (19, 21, 74, 73), (21, 23, 75, 74), (23, 25, 76, 75), (25, 27, 77, 76), (27, 29, 78, 77), (29, 31, 79, 78), (31, 33, 80, 79), (33, 35, 81, 80), (35, 37, 82, 81), (37, 39, 83, 82), (39, 41, 84, 83), (41, 43, 85, 84), (43, 45, 86, 85), (45, 47, 87, 86), (47, 49, 88, 87), (49, 51, 89, 88), (51, 53, 90, 89), (53, 55, 91, 90), (55, 57, 92, 91), (57, 59, 93, 92), (59, 61, 94, 93), (61, 63, 95, 94), (63, 1, 65, 95), (125, 128, 155, 153), (41, 39, 115, 116), (15, 13, 102, 103), (43, 41, 116, 117), (17, 15, 103, 104), (45, 43, 117, 118), (19, 17, 104, 105), (47, 45, 118, 119), (21, 19, 105, 106), (49, 47, 119, 120), (23, 21, 106, 107), (51, 49, 120, 121), (25, 23, 107, 108), (53, 51, 121, 129, 122), (27, 25, 108, 109), (55, 53, 122, 123), (29, 27, 109, 110), (3, 1, 97, 96), (57, 55, 123, 124), (31, 29, 110, 111), (5, 3, 96, 130, 98), (59, 57, 124, 125), (33, 31, 111, 112), (7, 5, 98, 99), (61, 59, 125, 126), (35, 33, 112, 113), (9, 7, 99, 100), (63, 61, 126, 127), (37, 35, 113, 114), (11, 9, 100, 101), (1, 63, 127, 97), (39, 37, 114, 115), (100, 99, 157, 156), (100, 128, 101), (128, 124, 162, 164), (108, 128, 109), (123, 128, 164, 163), (116, 128, 117), (128, 108, 158, 164), (121, 120, 149, 150), (129, 128, 123, 122), (131, 132, 154, 152, 153, 155, 133), (101, 128, 155, 135), (106, 128, 107), (130, 128, 99, 98), (128, 125, 124), (120, 119, 148, 149), (114, 128, 115), (147, 155, 151, 150, 149, 148, 146), (135, 155, 139, 138, 137, 136, 134), (141, 155, 145, 144, 143, 142, 140), (129, 121, 150, 151), (128, 130, 133, 155), (128, 114, 145, 155), (110, 109, 141, 140), (96, 97, 132, 131), (109, 128, 155, 141), (111, 110, 140, 142), (130, 96, 131, 133), (112, 111, 142, 143), (126, 125, 153, 152), (113, 112, 143, 144), (127, 126, 152, 154), (114, 113, 144, 145), (97, 127, 154, 132), (102, 101, 135, 134), (117, 128, 155, 147), (103, 102, 134, 136), (104, 103, 136, 137), (128, 129, 151, 155), (118, 117, 147, 146), (105, 104, 137, 138), (119, 118, 146, 148), (128, 106, 139, 155), (106, 105, 138, 139), (157, 164, 156), (159, 164, 158), (161, 164, 160), (163, 164, 162), (124, 123, 163, 162), (107, 128, 164, 159), (128, 116, 160, 164), (108, 107, 159, 158), (128, 100, 156, 164), (115, 128, 164, 161), (99, 128, 164, 157), (116, 115, 161, 160)])
_uv = me_cylinder_008.uv_layers.new(name='UVMap')
_uv.uv.foreach_set('vector', [1.0, 0.5, 1.0, 1.0, 0.9688, 1.0, 0.9688, 0.5, 0.9688, 0.5, 0.9688, 1.0, 0.9375, 1.0, 0.9375, 0.5, 0.9375, 0.5, 0.9375, 1.0, 0.9062, 1.0, 0.9062, 0.5, 0.9062, 0.5, 0.9062, 1.0, 0.875, 1.0, 0.875, 0.5, 0.875, 0.5, 0.875, 1.0, 0.8438, 1.0, 0.8438, 0.5, 0.8438, 0.5, 0.8438, 1.0, 0.8125, 1.0, 0.8125, 0.5, 0.8125, 0.5, 0.8125, 1.0, 0.7812, 1.0, 0.7812, 0.5, 0.7812, 0.5, 0.7812, 1.0, 0.75, 1.0, 0.75, 0.5, 0.75, 0.5, 0.75, 1.0, 0.7188, 1.0, 0.7188, 0.5, 0.7188, 0.5, 0.7188, 1.0, 0.6875, 1.0, 0.6875, 0.5, 0.6875, 0.5, 0.6875, 1.0, 0.6562, 1.0, 0.6562, 0.5, 0.6562, 0.5, 0.6562, 1.0, 0.625, 1.0, 0.625, 0.5, 0.625, 0.5, 0.625, 1.0, 0.5938, 1.0, 0.5938, 0.5, 0.5938, 0.5, 0.5938, 1.0, 0.5625, 1.0, 0.5625, 0.5, 0.5625, 0.5, 0.5625, 1.0, 0.5312, 1.0, 0.5312, 0.5, 0.5312, 0.5, 0.5312, 1.0, 0.5, 1.0, 0.5, 0.5, 0.5, 0.5, 0.5, 1.0, 0.4688, 1.0, 0.4688, 0.5, 0.4688, 0.5, 0.4688, 1.0, 0.4375, 1.0, 0.4375, 0.5, 0.4375, 0.5, 0.4375, 1.0, 0.4062, 1.0, 0.4062, 0.5, 0.4062, 0.5, 0.4062, 1.0, 0.375, 1.0, 0.375, 0.5, 0.375, 0.5, 0.375, 1.0, 0.3438, 1.0, 0.3438, 0.5, 0.3438, 0.5, 0.3438, 1.0, 0.3125, 1.0, 0.3125, 0.5, 0.3125, 0.5, 0.3125, 1.0, 0.2812, 1.0, 0.2812, 0.5, 0.2812, 0.5, 0.2812, 1.0, 0.25, 1.0, 0.25, 0.5, 0.25, 0.5, 0.25, 1.0, 0.2188, 1.0, 0.2188, 0.5, 0.2188, 0.5, 0.2188, 1.0, 0.1875, 1.0, 0.1875, 0.5, 0.1875, 0.5, 0.1875, 1.0, 0.1562, 1.0, 0.1562, 0.5, 0.1562, 0.5, 0.1562, 1.0, 0.125, 1.0, 0.125, 0.5, 0.125, 0.5, 0.125, 1.0, 0.09375, 1.0, 0.09375, 0.5, 0.09375, 0.5, 0.09375, 1.0, 0.0625, 1.0, 0.0625, 0.5, 0.4396, 0.3285, 0.4206, 0.364, 0.4206, 0.364, 0.4396, 0.3285, 0.0625, 0.5, 0.0625, 1.0, 0.03125, 1.0, 0.03125, 0.5, 0.03125, 0.5, 0.03125, 1.0, 0.0, 1.0, 0.0, 0.5, 0.75, 0.49, 0.7968, 0.4854, 0.8418, 0.4717, 0.8833, 0.4496, 0.9197, 0.4197, 0.9496, 0.3833, 0.9717, 0.3418, 0.9854, 0.2968, 0.99, 0.25, 0.9854, 0.2032, 0.9717, 0.1582, 0.9496, 0.1167, 0.9197, 0.08029, 0.8833, 0.05045, 0.8418, 0.02827, 0.7968, 0.01461, 0.75, 0.01, 0.7032, 0.01461, 0.6582, 0.02827, 0.6167, 0.05045, 0.5803, 0.08029, 0.5504, 0.1167, 0.5283, 0.1582, 0.5146, 0.2032, 0.51, 0.25, 0.5146, 0.2968, 0.5283, 0.3418, 0.5504, 0.3833, 0.5803, 0.4197, 0.6167, 0.4496, 0.6582, 0.4717, 0.7032, 0.4854, 0.25, 0.4552, 0.29, 0.4513, 0.2968, 0.4854, 0.25, 0.49, 0.29, 0.4513, 0.3285, 0.4396, 0.3418, 0.4717, 0.2968, 0.4854, 0.3285, 0.4396, 0.364, 0.4206, 0.3833, 0.4496, 0.3418, 0.4717, 0.364, 0.4206, 0.3951, 0.3951, 0.4197, 0.4197, 0.3833, 0.4496, 0.3951, 0.3951, 0.4206, 0.364, 0.4496, 0.3833, 0.4197, 0.4197, 0.4206, 0.364, 0.4396, 0.3285, 0.4717, 0.3418, 0.4496, 0.3833, 0.4396, 0.3285, 0.4513, 0.29, 0.4854, 0.2968, 0.4717, 0.3418, 0.4513, 0.29, 0.4552, 0.25, 0.49, 0.25, 0.4854, 0.2968, 0.4552, 0.25, 0.4513, 0.21, 0.4854, 0.2032, 0.49, 0.25, 0.4513, 0.21, 0.4396, 0.1715, 0.4717, 0.1582, 0.4854, 0.2032, 0.4396, 0.1715, 0.4206, 0.136, 0.4496, 0.1167, 0.4717, 0.1582, 0.4206, 0.136, 0.3951, 0.1049, 0.4197, 0.08029, 0.4496, 0.1167, 0.3951, 0.1049, 0.364, 0.07936, 0.3833, 0.05045, 0.4197, 0.08029, 0.364, 0.07936, 0.3285, 0.06039, 0.3418, 0.02827, 0.3833, 0.05045, 0.3285, 0.06039, 0.29, 0.04871, 0.2968, 0.01461, 0.3418, 0.02827, 0.29, 0.04871, 0.25, 0.04477, 0.25, 0.01, 0.2968, 0.01461, 0.25, 0.04477, 0.21, 0.04871, 0.2032, 0.01461, 0.25, 0.01, 0.21, 0.04871, 0.1715, 0.06039, 0.1582, 0.02827, 0.2032, 0.01461, 0.1715, 0.06039, 0.136, 0.07936, 0.1167, 0.05045, 0.1582, 0.02827, 0.136, 0.07936, 0.1049, 0.1049, 0.08029, 0.08029, 0.1167, 0.05045, 0.1049, 0.1049, 0.07936, 0.136, 0.05045, 0.1167, 0.08029, 0.08029, 0.07936, 0.136, 0.06039, 0.1715, 0.02827, 0.1582, 0.05045, 0.1167, 0.06039, 0.1715, 0.04871, 0.21, 0.01461, 0.2032, 0.02827, 0.1582, 0.04871, 0.21, 0.04477, 0.25, 0.01, 0.25, 0.01461, 0.2032, 0.04477, 0.25, 0.04871, 0.29, 0.01461, 0.2968, 0.01, 0.25, 0.04871, 0.29, 0.06039, 0.3285, 0.02827, 0.3418, 0.01461, 0.2968, 0.06039, 0.3285, 0.07936, 0.364, 0.05045, 0.3833, 0.02827, 0.3418, 0.07936, 0.364, 0.1049, 0.3951, 0.08029, 0.4197, 0.05045, 0.3833, 0.1049, 0.3951, 0.136, 0.4206, 0.1167, 0.4496, 0.08029, 0.4197, 0.136, 0.4206, 0.1715, 0.4396, 0.1582, 0.4717, 0.1167, 0.4496, 0.1715, 0.4396, 0.21, 0.4513, 0.2032, 0.4854, 0.1582, 0.4717, 0.21, 0.4513, 0.25, 0.4552, 0.25, 0.49, 0.2032, 0.4854, 0.136, 0.4206, 0.2478, 0.2411, 0.2478, 0.2411, 0.136, 0.4206, 0.1049, 0.1049, 0.136, 0.07936, 0.136, 0.07936, 0.1049, 0.1049, 0.4513, 0.29, 0.4396, 0.3285, 0.4396, 0.3285, 0.4513, 0.29, 0.07936, 0.136, 0.1049, 0.1049, 0.1049, 0.1049, 0.07936, 0.136, 0.4552, 0.25, 0.4513, 0.29, 0.4513, 0.29, 0.4552, 0.25, 0.06039, 0.1715, 0.07936, 0.136, 0.07936, 0.136, 0.06039, 0.1715, 0.4513, 0.21, 0.4552, 0.25, 0.4552, 0.25, 0.4513, 0.21, 0.04871, 0.21, 0.06039, 0.1715, 0.06039, 0.1715, 0.04871, 0.21, 0.4396, 0.1715, 0.4513, 0.21, 0.4513, 0.21, 0.4396, 0.1715, 0.04477, 0.25, 0.04871, 0.21, 0.04871, 0.21, 0.04477, 0.25, 0.4206, 0.136, 0.4396, 0.1715, 0.4396, 0.1715, 0.4206, 0.136, 0.04871, 0.29, 0.04477, 0.25, 0.04477, 0.25, 0.04871, 0.29, 0.3951, 0.1049, 0.4206, 0.136, 0.4206, 0.136, 0.3951, 0.1049, 0.06039, 0.3285, 0.04871, 0.29, 0.04871, 0.29, 0.05992, 0.327, 0.06039, 0.3285, 0.364, 0.07936, 0.3951, 0.1049, 0.3951, 0.1049, 0.364, 0.07936, 0.07936, 0.364, 0.06039, 0.3285, 0.06039, 0.3285, 0.07936, 0.364, 0.3285, 0.06039, 0.364, 0.07936, 0.364, 0.07936, 0.3285, 0.06039, 0.29, 0.4513, 0.25, 0.4552, 0.25, 0.4552, 0.29, 0.4513, 0.1049, 0.3951, 0.07936, 0.364, 0.07936, 0.364, 0.1049, 0.3951, 0.29, 0.04871, 0.3285, 0.06039, 0.3285, 0.06039, 0.29, 0.04871, 0.3285, 0.4396, 0.29, 0.4513, 0.29, 0.4513, 0.3272, 0.44, 0.3285, 0.4396, 0.136, 0.4206, 0.1049, 0.3951, 0.1049, 0.3951, 0.136, 0.4206, 0.25, 0.04477, 0.29, 0.04871, 0.29, 0.04871, 0.25, 0.04477, 0.364, 0.4206, 0.3285, 0.4396, 0.3285, 0.4396, 0.364, 0.4206, 0.1715, 0.4396, 0.136, 0.4206, 0.136, 0.4206, 0.1715, 0.4396, 0.21, 0.04871, 0.25, 0.04477, 0.25, 0.04477, 0.21, 0.04871, 0.3951, 0.3951, 0.364, 0.4206, 0.364, 0.4206, 0.3951, 0.3951, 0.21, 0.4513, 0.1715, 0.4396, 0.1715, 0.4396, 0.21, 0.4513, 0.1715, 0.06039, 0.21, 0.04871, 0.21, 0.04871, 0.1715, 0.06039, 0.4206, 0.364, 0.3951, 0.3951, 0.3951, 0.3951, 0.4206, 0.364, 0.25, 0.4552, 0.21, 0.4513, 0.21, 0.4513, 0.25, 0.4552, 0.136, 0.07936, 0.1715, 0.06039, 0.1715, 0.06039, 0.136, 0.07936, 0.3951, 0.3951, 0.364, 0.4206, 0.364, 0.4206, 0.3951, 0.3951, 0.3951, 0.3951, 0.2478, 0.2411, 0.4206, 0.364, 0.2478, 0.2411, 0.1049, 0.3951, 0.1049, 0.3951, 0.2478, 0.2411, 0.3951, 0.1049, 0.2478, 0.2411, 0.364, 0.07936, 0.07936, 0.364, 0.2478, 0.2411, 0.2478, 0.2411, 0.07936, 0.364, 0.1049, 0.1049, 0.2478, 0.2411, 0.07936, 0.136, 0.2478, 0.2411, 0.3951, 0.1049, 0.3951, 0.1049, 0.2478, 0.2411, 0.04871, 0.29, 0.04477, 0.25, 0.04477, 0.25, 0.04871, 0.29, 0.05992, 0.327, 0.2478, 0.2411, 0.07936, 0.364, 0.06039, 0.3285, 0.29, 0.4513, 0.25, 0.4552, 0.21, 0.4513, 0.1715, 0.4396, 0.136, 0.4206, 0.2478, 0.2411, 0.3272, 0.44, 0.4206, 0.364, 0.2478, 0.2411, 0.2478, 0.2411, 0.4206, 0.364, 0.4396, 0.1715, 0.2478, 0.2411, 0.4206, 0.136, 0.3272, 0.44, 0.2478, 0.2411, 0.364, 0.4206, 0.3285, 0.4396, 0.2478, 0.2411, 0.136, 0.4206, 0.1049, 0.3951, 0.04477, 0.25, 0.04871, 0.21, 0.04871, 0.21, 0.04477, 0.25, 0.1715, 0.06039, 0.2478, 0.2411, 0.136, 0.07936, 0.07936, 0.136, 0.2478, 0.2411, 0.05992, 0.327, 0.04871, 0.29, 0.04477, 0.25, 0.04871, 0.21, 0.06039, 0.1715, 0.4206, 0.364, 0.2478, 0.2411, 0.4396, 0.1715, 0.4513, 0.21, 0.4552, 0.25, 0.4513, 0.29, 0.4396, 0.3285, 0.364, 0.07936, 0.2478, 0.2411, 0.1715, 0.06039, 0.21, 0.04871, 0.25, 0.04477, 0.29, 0.04871, 0.3285, 0.06039, 0.05992, 0.327, 0.04871, 0.29, 0.04871, 0.29, 0.05992, 0.327, 0.2478, 0.2411, 0.3272, 0.44, 0.3272, 0.44, 0.2478, 0.2411, 0.2478, 0.2411, 0.1715, 0.06039, 0.1715, 0.06039, 0.2478, 0.2411, 0.3285, 0.06039, 0.364, 0.07936, 0.364, 0.07936, 0.3285, 0.06039, 0.29, 0.4513, 0.25, 0.4552, 0.25, 0.4552, 0.29, 0.4513, 0.364, 0.07936, 0.2478, 0.2411, 0.2478, 0.2411, 0.364, 0.07936, 0.29, 0.04871, 0.3285, 0.06039, 0.3285, 0.06039, 0.29, 0.04871, 0.3272, 0.44, 0.29, 0.4513, 0.29, 0.4513, 0.3272, 0.44, 0.25, 0.04477, 0.29, 0.04871, 0.29, 0.04871, 0.25, 0.04477, 0.1715, 0.4396, 0.136, 0.4206, 0.136, 0.4206, 0.1715, 0.4396, 0.21, 0.04871, 0.25, 0.04477, 0.25, 0.04477, 0.21, 0.04871, 0.21, 0.4513, 0.1715, 0.4396, 0.1715, 0.4396, 0.21, 0.4513, 0.1715, 0.06039, 0.21, 0.04871, 0.21, 0.04871, 0.1715, 0.06039, 0.25, 0.4552, 0.21, 0.4513, 0.21, 0.4513, 0.25, 0.4552, 0.4396, 0.3285, 0.4206, 0.364, 0.4206, 0.364, 0.4396, 0.3285, 0.07936, 0.136, 0.2478, 0.2411, 0.2478, 0.2411, 0.07936, 0.136, 0.4513, 0.29, 0.4396, 0.3285, 0.4396, 0.3285, 0.4513, 0.29, 0.4552, 0.25, 0.4513, 0.29, 0.4513, 0.29, 0.4552, 0.25, 0.2478, 0.2411, 0.05992, 0.327, 0.05992, 0.327, 0.2478, 0.2411, 0.06039, 0.1715, 0.07936, 0.136, 0.07936, 0.136, 0.06039, 0.1715, 0.4513, 0.21, 0.4552, 0.25, 0.4552, 0.25, 0.4513, 0.21, 0.04871, 0.21, 0.06039, 0.1715, 0.06039, 0.1715, 0.04871, 0.21, 0.2478, 0.2411, 0.4396, 0.1715, 0.4396, 0.1715, 0.2478, 0.2411, 0.4396, 0.1715, 0.4513, 0.21, 0.4513, 0.21, 0.4396, 0.1715, 0.364, 0.4206, 0.2478, 0.2411, 0.3951, 0.3951, 0.4206, 0.136, 0.2478, 0.2411, 0.3951, 0.1049, 0.136, 0.07936, 0.2478, 0.2411, 0.1049, 0.1049, 0.07936, 0.364, 0.2478, 0.2411, 0.1049, 0.3951, 0.1049, 0.3951, 0.07936, 0.364, 0.07936, 0.364, 0.1049, 0.3951, 0.4206, 0.136, 0.2478, 0.2411, 0.2478, 0.2411, 0.4206, 0.136, 0.2478, 0.2411, 0.1049, 0.1049, 0.1049, 0.1049, 0.2478, 0.2411, 0.3951, 0.1049, 0.4206, 0.136, 0.4206, 0.136, 0.3951, 0.1049, 0.2478, 0.2411, 0.3951, 0.3951, 0.3951, 0.3951, 0.2478, 0.2411, 0.136, 0.07936, 0.2478, 0.2411, 0.2478, 0.2411, 0.136, 0.07936, 0.364, 0.4206, 0.2478, 0.2411, 0.2478, 0.2411, 0.364, 0.4206, 0.1049, 0.1049, 0.136, 0.07936, 0.136, 0.07936, 0.1049, 0.1049])
me_cylinder_008.use_remesh_fix_poles = True
me_cylinder_008.use_remesh_preserve_attributes = False
me_cylinder_008.use_mirror_vertex_groups = False
me_cylinder_008.update()

# ---- objects
ob_cube = bpy.data.objects.new('Cube', me_cube)
ob_light = bpy.data.objects.new('Light', light_light)
ob_camera = bpy.data.objects.new('Camera', cam_camera)
ob_cube_002 = bpy.data.objects.new('Cube.002', me_cube_002)
ob_cube_003 = bpy.data.objects.new('Cube.003', me_cube_003)
ob_cube_004 = bpy.data.objects.new('Cube.004', me_cube_004)
ob_cube_005 = bpy.data.objects.new('Cube.005', me_cube_005)
ob_cube_006 = bpy.data.objects.new('Cube.006', me_cube_006)
ob_cylinder_005 = bpy.data.objects.new('Cylinder.005', me_cylinder_006)
ob_cylinder_003 = bpy.data.objects.new('Cylinder.003', me_cylinder_001)
ob_cylinder_004 = bpy.data.objects.new('Cylinder.004', me_cylinder_007)
ob_cylinder_001 = bpy.data.objects.new('Cylinder.001', me_cylinder_008)

# ---- transforms, parenting, visibility, modifiers, constraints
ob_cube.location = (0.0, 0.0, 0.0)
ob_cube.scale = (0.6607, 0.4189, 0.3246)
ob_cube.lock_rotations_4d = False
ob_cube.empty_display_type = 'ARROWS'
ob_cube.lineart.crease_threshold = 0.0
ob_light.location = (4.076, 1.005, 5.904)
ob_light.rotation_euler = (0.6503, 0.05522, 1.866)
ob_light.lock_rotations_4d = False
ob_light.empty_display_type = 'ARROWS'
ob_light.color = (0.0, 0.0, 0.0, 0.0)
ob_light.lineart.crease_threshold = 0.0
ob_camera.location = (7.359, -6.926, 4.958)
ob_camera.rotation_euler = (1.109, 0.0, 0.8149)
ob_camera.lock_rotations_4d = False
ob_camera.empty_display_type = 'ARROWS'
ob_camera.color = (0.0, 0.0, 0.0, 0.0)
ob_camera.display_type = 'WIRE'
ob_camera.lineart.crease_threshold = 0.0
ob_cube_002.location = (0.0, 0.0, 0.0)
ob_cube_002.scale = (0.6607, 0.4189, 0.3246)
ob_cube_002.lock_rotations_4d = False
ob_cube_002.empty_display_type = 'ARROWS'
ob_cube_002.lineart.crease_threshold = 0.0
ob_cube_003.location = (0.0, 0.0, 0.0)
ob_cube_003.scale = (0.6607, 0.4189, 0.3246)
ob_cube_003.lock_rotations_4d = False
ob_cube_003.empty_display_type = 'ARROWS'
ob_cube_003.lineart.crease_threshold = 0.0
ob_cube_004.location = (0.0, 0.0, 0.0)
ob_cube_004.scale = (0.6607, 0.4189, 0.3246)
ob_cube_004.lock_rotations_4d = False
ob_cube_004.empty_display_type = 'ARROWS'
ob_cube_004.lineart.crease_threshold = 0.0
ob_cube_005.location = (0.0, 0.0, 0.0)
ob_cube_005.scale = (0.6607, 0.4189, 0.3246)
ob_cube_005.lock_rotations_4d = False
ob_cube_005.empty_display_type = 'ARROWS'
ob_cube_005.lineart.crease_threshold = 0.0
ob_cube_006.location = (0.0, 0.0, 0.0)
ob_cube_006.scale = (0.6607, 0.4189, 0.3246)
ob_cube_006.lock_rotations_4d = False
ob_cube_006.empty_display_type = 'ARROWS'
ob_cube_006.lineart.crease_threshold = 0.0
ob_cylinder_005.location = (-0.4, -0.4, -0.6)
ob_cylinder_005.rotation_euler = (1.571, 1.571, 0.0)
ob_cylinder_005.scale = (0.1184, 0.1184, 0.05305)
ob_cylinder_005.lineart.crease_threshold = 0.0
ob_cylinder_003.location = (0.4, -0.4, -0.6)
ob_cylinder_003.rotation_euler = (1.571, 1.571, 0.0)
ob_cylinder_003.scale = (0.1184, 0.1184, 0.05305)
ob_cylinder_003.lineart.crease_threshold = 0.0
ob_cylinder_004.location = (-0.4, 0.4, -0.6)
ob_cylinder_004.rotation_euler = (-1.571, 1.571, 0.0)
ob_cylinder_004.scale = (0.1184, 0.1184, 0.05305)
ob_cylinder_004.lineart.crease_threshold = 0.0
ob_cylinder_001.location = (0.4, 0.4, -0.6)
ob_cylinder_001.rotation_euler = (-1.571, 1.571, 0.0)
ob_cylinder_001.scale = (0.1184, 0.1184, 0.05305)
ob_cylinder_001.lineart.crease_threshold = 0.0

# ---- collection membership
col_collection.objects.link(ob_cube)
col_collection.objects.link(ob_light)
col_collection.objects.link(ob_camera)
col_collection.objects.link(ob_cube_002)
col_collection.objects.link(ob_cube_003)
col_collection.objects.link(ob_cube_004)
col_collection.objects.link(ob_cube_005)
col_collection.objects.link(ob_cube_006)
col_collection.objects.link(ob_cylinder_005)
col_collection.objects.link(ob_cylinder_003)
col_collection.objects.link(ob_cylinder_004)
col_collection.objects.link(ob_cylinder_001)

# ---- scene / render settings (as saved in the file)
scene.camera = ob_camera
scene.frame_start = 1; scene.frame_end = 250; scene.frame_set(101)
scene.render.engine = 'BLENDER_EEVEE_NEXT'
scene.cycles.use_denoising = False
scene.cycles.samples = 128
scene.cycles.sampling_pattern = 'TABULATED_SOBOL'
scene.cycles.use_adaptive_sampling = False
scene.cycles.use_light_tree = False
scene.view_settings.view_transform = 'Filmic'
bpy.context.view_layer.update()
